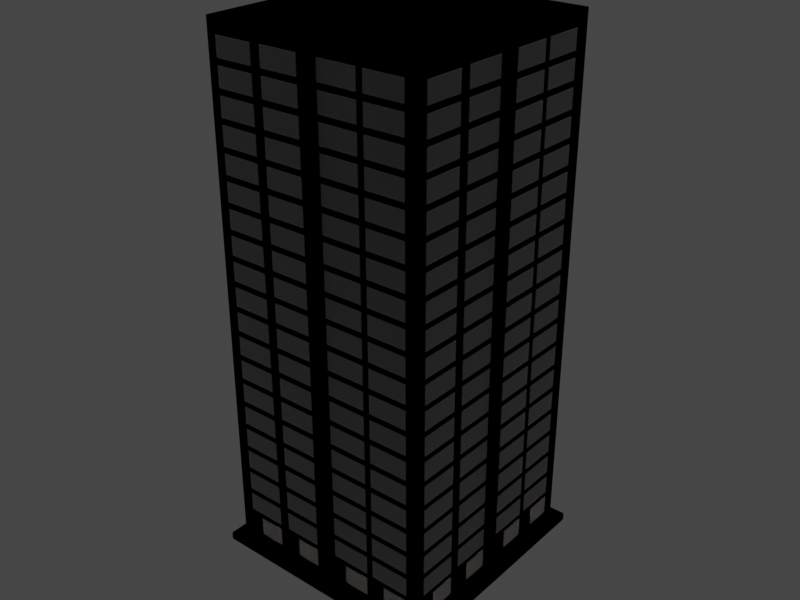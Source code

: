 # Source: building-tall.blend  (saved by Blender 3.6.13; exported with 4.5.12 LTS)
import bpy
from mathutils import Matrix  # noqa: F401  (used for matrix-valued properties, if any)

bpy.ops.wm.read_factory_settings(use_empty=True)
scene = bpy.context.scene
scene.name = 'Scene'

# ---- collections
col_collection = bpy.data.collections.new('Collection'); scene.collection.children.link(col_collection)

# ---- materials (node trees are filled in below, after node groups)
mat_building_001 = bpy.data.materials.new('Building.001')
mat_building_001.alpha_threshold = 0.0
mat_building_001.use_transparent_shadow = False
mat_building_001.roughness = 0.5
mat_building_001.line_color = (0.0, 0.0, 0.0, 1.0)
mat_material = bpy.data.materials.new('Material')
mat_material.use_transparent_shadow = False
mat_window = bpy.data.materials.new('Window')
mat_window.use_transparent_shadow = False
mat_outline = bpy.data.materials.new('Outline')
mat_outline.use_backface_culling = True

# ---- material node trees
mat_building_001.use_nodes = True; mat_building_001.node_tree.nodes.clear()
_N = mat_building_001.node_tree.nodes; _L = mat_building_001.node_tree.links
n0 = _N.new('ShaderNodeOutputMaterial'); n0.name = 'Material Output'; n0.location = (300, 300)
n1 = _N.new('ShaderNodeBsdfPrincipled'); n1.name = 'Principled BSDF'; n1.location = (10, 300)
n1.distribution = 'GGX'
n1.subsurface_method = 'RANDOM_WALK_SKIN'
n1.inputs[0].default_value = (1.0, 0.7776, 0.5582, 1.0)
n1.inputs[3].default_value = 1.45
n1.inputs[27].default_value = (0.0, 0.0, 0.0, 1.0)
n1.inputs[28].default_value = 1.0
_L.new(n1.outputs[0], n0.inputs[0])
n0.is_active_output = True
mat_material.use_nodes = True; mat_material.node_tree.nodes.clear()
_N = mat_material.node_tree.nodes; _L = mat_material.node_tree.links
n0 = _N.new('ShaderNodeBsdfPrincipled'); n0.name = 'Principled BSDF'; n0.location = (10, 300)
n0.distribution = 'GGX'
n0.subsurface_method = 'RANDOM_WALK_SKIN'
n0.inputs[3].default_value = 1.45
n0.inputs[27].default_value = (0.0, 0.0, 0.0, 1.0)
n0.inputs[28].default_value = 1.0
n1 = _N.new('ShaderNodeOutputMaterial'); n1.name = 'Material Output'; n1.location = (300, 300)
_L.new(n0.outputs[0], n1.inputs[0])
n1.is_active_output = True
mat_window.use_nodes = True; mat_window.node_tree.nodes.clear()
_N = mat_window.node_tree.nodes; _L = mat_window.node_tree.links
n0 = _N.new('ShaderNodeBsdfPrincipled'); n0.name = 'Principled BSDF'; n0.location = (10, 300)
n0.distribution = 'GGX'
n0.subsurface_method = 'RANDOM_WALK_SKIN'
n0.inputs[0].default_value = (0.5972, 0.4961, 0.4469, 1.0)
n0.inputs[2].default_value = 1.0
n0.inputs[3].default_value = 1.45
n0.inputs[18].default_value = 1.0
n0.inputs[27].default_value = (0.0, 0.0, 0.0, 1.0)
n0.inputs[28].default_value = 1.0
n1 = _N.new('ShaderNodeOutputMaterial'); n1.name = 'Material Output'; n1.location = (300, 300)
_L.new(n0.outputs[0], n1.inputs[0])
n1.is_active_output = True
mat_outline.use_nodes = True; mat_outline.node_tree.nodes.clear()
_N = mat_outline.node_tree.nodes; _L = mat_outline.node_tree.links
n0 = _N.new('ShaderNodeOutputMaterial'); n0.name = 'Material Output'; n0.location = (300, 300)
n0.target = 'CYCLES'
n1 = _N.new('ShaderNodeEmission'); n1.name = 'Emission'; n1.location = (10, 300)
n1.inputs[0].default_value = (0.0, 0.0, 0.0, 1.0)
n2 = _N.new('ShaderNodeOutputMaterial'); n2.name = 'Material Output.001'; n2.location = (0, 0)
n2.target = 'EEVEE'
n3 = _N.new('ShaderNodeMixShader'); n3.name = 'Mix Shader'; n3.location = (0, 0)
n3.label = 'Disable Shadow'
n3.hide = True
n4 = _N.new('ShaderNodeLightPath'); n4.name = 'Light Path'; n4.location = (0, 0)
n4.hide = True
n5 = _N.new('ShaderNodeBsdfTransparent'); n5.name = 'Transparent BSDF'; n5.location = (0, 0)
n5.hide = True
_L.new(n1.outputs[0], n0.inputs[0])
_L.new(n1.outputs[0], n3.inputs[1])
_L.new(n3.outputs[0], n2.inputs[0])
_L.new(n4.outputs[1], n3.inputs[0])
_L.new(n5.outputs[0], n3.inputs[2])
n0.is_active_output = True

# ---- world
world_world = bpy.data.worlds.new('World'); scene.world = world_world
world_world.use_nodes = True; world_world.node_tree.nodes.clear()
_N = world_world.node_tree.nodes; _L = world_world.node_tree.links
n0 = _N.new('ShaderNodeOutputWorld'); n0.name = 'World Output'; n0.location = (300, 300)
n1 = _N.new('ShaderNodeBackground'); n1.name = 'Background'; n1.location = (10, 300)
n1.inputs[0].default_value = (0.05088, 0.05088, 0.05088, 1.0)
_L.new(n1.outputs[0], n0.inputs[0])
n0.is_active_output = True
world_world.color = (0.05088, 0.05088, 0.05088)
world_world.use_sun_shadow = False
world_world.sun_shadow_jitter_overblur = 0.0

# ---- meshes
me_cube = bpy.data.meshes.new('Cube')
me_cube.from_pydata([(0.9397, 0.9397, 1.0), (1.0, 1.0, -1.0), (0.9397, -0.9397, 1.0), (1.0, -1.0, -1.0), (-0.9397, 0.9397, 1.0), (-1.0, 1.0, -1.0), (-0.9397, -0.9397, 1.0), (-1.0, -1.0, -1.0), (1.092, 1.092, -1.0), (1.092, -1.092, -1.0), (-1.092, 1.092, -1.0), (-1.092, -1.092, -1.0), (1.092, 1.092, -1.026), (1.092, -1.092, -1.026), (-1.092, 1.092, -1.026), (-1.092, -1.092, -1.026), (-0.03192, 1.0, -1.0), (-0.03192, -0.9397, 1.0), (-0.03192, -1.0, -1.0), (-0.03192, 0.9397, 1.0), (-0.03484, 1.092, -1.0), (-0.03484, -1.092, -1.0), (-0.03484, 1.092, -1.026), (-0.03484, -1.092, -1.026), (0.05143, -1.0, -1.0), (0.05143, 0.9397, 1.0), (0.05615, -1.092, -1.0), (0.05615, -1.092, -1.026), (0.05143, 1.0, -1.0), (0.05143, -0.9397, 1.0), (0.05615, 1.092, -1.0), (0.05615, 1.092, -1.026), (0.05143, -1.053, 1.0), (-0.03192, -1.053, 1.0), (-0.03192, -1.053, -1.0), (0.05143, -1.053, -1.0), (-0.03192, -1.0, 1.0), (-1.0, -1.0, 1.0), (1.0, 1.0, 1.0), (1.0, -1.0, 1.0), (-1.0, 1.0, 1.0), (0.05143, 1.0, 1.0), (0.05143, -1.0, 1.0), (-0.03192, 1.0, 1.0), (-0.03192, 0.9397, 0.9775), (-0.03192, -0.9397, 0.9775), (0.05143, 0.9397, 0.9775), (0.05143, -0.9397, 0.9775), (-0.9397, -0.9397, 0.9775), (0.9397, 0.9397, 0.9775), (0.9397, -0.9397, 0.9775), (-0.9397, 0.9397, 0.9775), (-1.0, -0.05473, -1.0), (1.0, -0.05473, 1.0), (-1.0, -0.05473, 1.0), (1.0, -0.05473, -1.0), (-1.092, -0.05974, -1.0), (1.092, -0.05974, -1.0), (-1.092, -0.05974, -1.026), (1.092, -0.05974, -1.026), (0.9397, -0.05142, 1.0), (-0.9397, -0.05142, 1.0), (-0.03192, -0.05142, 0.9775), (0.05143, -0.05142, 0.9775), (0.9397, -0.05142, 0.9775), (-0.9397, -0.05142, 0.9775), (-1.0, 0.01225, 1.0), (1.0, 0.01225, -1.0), (1.092, 0.01337, -1.0), (1.092, 0.01337, -1.026), (-0.9397, 0.01151, 1.0), (-0.9397, 0.01151, 0.9775), (-1.0, 0.01225, -1.0), (1.0, 0.01225, 1.0), (-1.092, 0.01337, -1.0), (-1.092, 0.01337, -1.026), (0.9397, 0.01151, 1.0), (-0.03192, 0.01151, 0.9775), (0.05143, 0.01151, 0.9775), (0.9397, 0.01151, 0.9775), (1.05, 0.01225, 1.0), (1.05, -0.05473, 1.0), (1.05, -0.05473, -1.0), (1.05, 0.01225, -1.0), (0.9045, -1.001, -0.8794), (0.9045, -1.001, -0.9519), (0.5468, -1.001, -0.8794), (0.5468, -1.001, -0.9519), (0.666, -1.001, -0.8794), (0.666, -1.001, -0.9519), (0.7853, -1.001, -0.8794), (0.7853, -1.001, -0.9519), (0.7853, -1.001, -0.8794), (0.7853, -1.001, -0.9519), (0.9034, -1.001, -0.7846), (0.9034, -1.001, -0.8571), (0.5457, -1.001, -0.7846), (0.5457, -1.001, -0.8571), (0.6649, -1.001, -0.7846), (0.6649, -1.001, -0.8571), (0.7842, -1.001, -0.7846), (0.7842, -1.001, -0.8571), (0.9018, -1.001, -0.6883), (0.9018, -1.001, -0.7607), (0.5441, -1.001, -0.6883), (0.5441, -1.001, -0.7607), (0.6633, -1.001, -0.6883), (0.6633, -1.001, -0.7607), (0.7826, -1.001, -0.6883), (0.7826, -1.001, -0.7607), (0.9003, -1.001, -0.5919), (0.9003, -1.001, -0.6644), (0.5425, -1.001, -0.5919), (0.5425, -1.001, -0.6644), (0.6618, -1.001, -0.5919), (0.6618, -1.001, -0.6644), (0.781, -1.001, -0.5919), (0.781, -1.001, -0.6644), (0.8987, -1.001, -0.4956), (0.8987, -1.001, -0.568), (0.541, -1.001, -0.4956), (0.541, -1.001, -0.568), (0.6602, -1.001, -0.4956), (0.6602, -1.001, -0.568), (0.7794, -1.001, -0.4956), (0.7794, -1.001, -0.568), (0.8971, -1.001, -0.3992), (0.8971, -1.001, -0.4717), (0.5394, -1.001, -0.3992), (0.5394, -1.001, -0.4717), (0.6586, -1.001, -0.3992), (0.6586, -1.001, -0.4717), (0.7778, -1.001, -0.3992), (0.7778, -1.001, -0.4717), (0.8955, -1.001, -0.3029), (0.8955, -1.001, -0.3753), (0.5378, -1.001, -0.3029), (0.5378, -1.001, -0.3753), (0.657, -1.001, -0.3029), (0.657, -1.001, -0.3753), (0.7763, -1.001, -0.3029), (0.7763, -1.001, -0.3753), (0.8939, -1.001, -0.2065), (0.8939, -1.001, -0.279), (0.5362, -1.001, -0.2065), (0.5362, -1.001, -0.279), (0.6554, -1.001, -0.2065), (0.6554, -1.001, -0.279), (0.7747, -1.001, -0.2065), (0.7747, -1.001, -0.279), (0.8923, -1.001, -0.1102), (0.8923, -1.001, -0.1826), (0.5346, -1.001, -0.1102), (0.5346, -1.001, -0.1826), (0.6538, -1.001, -0.1102), (0.6538, -1.001, -0.1826), (0.7731, -1.001, -0.1102), (0.7731, -1.001, -0.1826), (0.8907, -1.001, -0.01381), (0.8907, -1.001, -0.08627), (0.533, -1.001, -0.01381), (0.533, -1.001, -0.08627), (0.6523, -1.001, -0.01381), (0.6523, -1.001, -0.08627), (0.7715, -1.001, -0.01381), (0.7715, -1.001, -0.08627), (0.8892, -1.001, 0.08254), (0.8892, -1.001, 0.01008), (0.5315, -1.001, 0.08254), (0.5315, -1.001, 0.01008), (0.6507, -1.001, 0.08254), (0.6507, -1.001, 0.01008), (0.7699, -1.001, 0.08254), (0.7699, -1.001, 0.01008), (0.8876, -1.001, 0.1789), (0.8876, -1.001, 0.1064), (0.5299, -1.001, 0.1789), (0.5299, -1.001, 0.1064), (0.6491, -1.001, 0.1789), (0.6491, -1.001, 0.1064), (0.7683, -1.001, 0.1789), (0.7683, -1.001, 0.1064), (0.886, -1.001, 0.2752), (0.886, -1.001, 0.2028), (0.5283, -1.001, 0.2752), (0.5283, -1.001, 0.2028), (0.6475, -1.001, 0.2752), (0.6475, -1.001, 0.2028), (0.7667, -1.001, 0.2752), (0.7667, -1.001, 0.2028), (0.8844, -1.001, 0.3716), (0.8844, -1.001, 0.2991), (0.5267, -1.001, 0.3716), (0.5267, -1.001, 0.2991), (0.6459, -1.001, 0.3716), (0.6459, -1.001, 0.2991), (0.7652, -1.001, 0.3716), (0.7652, -1.001, 0.2991), (0.8828, -1.001, 0.4679), (0.8828, -1.001, 0.3955), (0.5251, -1.001, 0.4679), (0.5251, -1.001, 0.3955), (0.6443, -1.001, 0.4679), (0.6443, -1.001, 0.3955), (0.7636, -1.001, 0.4679), (0.7636, -1.001, 0.3955), (0.8812, -1.001, 0.5643), (0.8812, -1.001, 0.4918), (0.5235, -1.001, 0.5643), (0.5235, -1.001, 0.4918), (0.6427, -1.001, 0.5643), (0.6427, -1.001, 0.4918), (0.762, -1.001, 0.5643), (0.762, -1.001, 0.4918), (0.8797, -1.001, 0.6606), (0.8797, -1.001, 0.5882), (0.5219, -1.001, 0.6606), (0.5219, -1.001, 0.5882), (0.6412, -1.001, 0.6606), (0.6412, -1.001, 0.5882), (0.7604, -1.001, 0.6606), (0.7604, -1.001, 0.5882), (0.8781, -1.001, 0.757), (0.8781, -1.001, 0.6845), (0.5204, -1.001, 0.757), (0.5204, -1.001, 0.6845), (0.6396, -1.001, 0.757), (0.6396, -1.001, 0.6845), (0.7588, -1.001, 0.757), (0.7588, -1.001, 0.6845), (0.8765, -1.001, 0.8533), (0.8765, -1.001, 0.7809), (0.5188, -1.001, 0.8533), (0.5188, -1.001, 0.7809), (0.638, -1.001, 0.8533), (0.638, -1.001, 0.7809), (0.7572, -1.001, 0.8533), (0.7572, -1.001, 0.7809), (0.8749, -1.001, 0.9497), (0.8749, -1.001, 0.8772), (0.5172, -1.001, 0.9497), (0.5172, -1.001, 0.8772), (0.6364, -1.001, 0.9497), (0.6364, -1.001, 0.8772), (0.7557, -1.001, 0.9497), (0.7557, -1.001, 0.8772), (0.9045, -1.001, -0.8794), (0.9045, -1.001, -0.9519), (0.5468, -1.001, -0.8794), (0.5468, -1.001, -0.9519), (0.666, -1.001, -0.8794), (0.666, -1.001, -0.9519), (0.7853, -1.001, -0.8794), (0.7853, -1.001, -0.9519), (0.4839, -1.001, -0.8794), (0.4839, -1.001, -0.9519), (0.1262, -1.001, -0.8794), (0.1262, -1.001, -0.9519), (0.2454, -1.001, -0.8794), (0.2454, -1.001, -0.9519), (0.3646, -1.001, -0.8794), (0.3646, -1.001, -0.9519), (0.3646, -1.001, -0.8794), (0.3646, -1.001, -0.9519), (0.4828, -1.001, -0.7846), (0.4828, -1.001, -0.8571), (0.1251, -1.001, -0.7846), (0.1251, -1.001, -0.8571), (0.2443, -1.001, -0.7846), (0.2443, -1.001, -0.8571), (0.3635, -1.001, -0.7846), (0.3635, -1.001, -0.8571), (0.4812, -1.001, -0.6883), (0.4812, -1.001, -0.7607), (0.1235, -1.001, -0.6883), (0.1235, -1.001, -0.7607), (0.2427, -1.001, -0.6883), (0.2427, -1.001, -0.7607), (0.362, -1.001, -0.6883), (0.362, -1.001, -0.7607), (0.4796, -1.001, -0.5919), (0.4796, -1.001, -0.6644), (0.1219, -1.001, -0.5919), (0.1219, -1.001, -0.6644), (0.2411, -1.001, -0.5919), (0.2411, -1.001, -0.6644), (0.3604, -1.001, -0.5919), (0.3604, -1.001, -0.6644), (0.478, -1.001, -0.4956), (0.478, -1.001, -0.568), (0.1203, -1.001, -0.4956), (0.1203, -1.001, -0.568), (0.2395, -1.001, -0.4956), (0.2395, -1.001, -0.568), (0.3588, -1.001, -0.4956), (0.3588, -1.001, -0.568), (0.4765, -1.001, -0.3992), (0.4765, -1.001, -0.4717), (0.1187, -1.001, -0.3992), (0.1187, -1.001, -0.4717), (0.238, -1.001, -0.3992), (0.238, -1.001, -0.4717), (0.3572, -1.001, -0.3992), (0.3572, -1.001, -0.4717), (0.4749, -1.001, -0.3029), (0.4749, -1.001, -0.3753), (0.1172, -1.001, -0.3029), (0.1172, -1.001, -0.3753), (0.2364, -1.001, -0.3029), (0.2364, -1.001, -0.3753), (0.3556, -1.001, -0.3029), (0.3556, -1.001, -0.3753), (0.4733, -1.001, -0.2065), (0.4733, -1.001, -0.279), (0.1156, -1.001, -0.2065), (0.1156, -1.001, -0.279), (0.2348, -1.001, -0.2065), (0.2348, -1.001, -0.279), (0.354, -1.001, -0.2065), (0.354, -1.001, -0.279), (0.4717, -1.001, -0.1102), (0.4717, -1.001, -0.1826), (0.114, -1.001, -0.1102), (0.114, -1.001, -0.1826), (0.2332, -1.001, -0.1102), (0.2332, -1.001, -0.1826), (0.3524, -1.001, -0.1102), (0.3524, -1.001, -0.1826), (0.4701, -1.001, -0.01381), (0.4701, -1.001, -0.08627), (0.1124, -1.001, -0.01381), (0.1124, -1.001, -0.08627), (0.2316, -1.001, -0.01381), (0.2316, -1.001, -0.08627), (0.3509, -1.001, -0.01381), (0.3509, -1.001, -0.08627), (0.4685, -1.001, 0.08254), (0.4685, -1.001, 0.01008), (0.1108, -1.001, 0.08254), (0.1108, -1.001, 0.01008), (0.23, -1.001, 0.08254), (0.23, -1.001, 0.01008), (0.3493, -1.001, 0.08254), (0.3493, -1.001, 0.01008), (0.4669, -1.001, 0.1789), (0.4669, -1.001, 0.1064), (0.1092, -1.001, 0.1789), (0.1092, -1.001, 0.1064), (0.2284, -1.001, 0.1789), (0.2284, -1.001, 0.1064), (0.3477, -1.001, 0.1789), (0.3477, -1.001, 0.1064), (0.4654, -1.001, 0.2752), (0.4654, -1.001, 0.2028), (0.1076, -1.001, 0.2752), (0.1076, -1.001, 0.2028), (0.2269, -1.001, 0.2752), (0.2269, -1.001, 0.2028), (0.3461, -1.001, 0.2752), (0.3461, -1.001, 0.2028), (0.4638, -1.001, 0.3716), (0.4638, -1.001, 0.2991), (0.1061, -1.001, 0.3716), (0.1061, -1.001, 0.2991), (0.2253, -1.001, 0.3716), (0.2253, -1.001, 0.2991), (0.3445, -1.001, 0.3716), (0.3445, -1.001, 0.2991), (0.4622, -1.001, 0.4679), (0.4622, -1.001, 0.3955), (0.1045, -1.001, 0.4679), (0.1045, -1.001, 0.3955), (0.2237, -1.001, 0.4679), (0.2237, -1.001, 0.3955), (0.3429, -1.001, 0.4679), (0.3429, -1.001, 0.3955), (0.4606, -1.001, 0.5643), (0.4606, -1.001, 0.4918), (0.1029, -1.001, 0.5643), (0.1029, -1.001, 0.4918), (0.2221, -1.001, 0.5643), (0.2221, -1.001, 0.4918), (0.3414, -1.001, 0.5643), (0.3414, -1.001, 0.4918), (0.459, -1.001, 0.6606), (0.459, -1.001, 0.5882), (0.1013, -1.001, 0.6606), (0.1013, -1.001, 0.5882), (0.2205, -1.001, 0.6606), (0.2205, -1.001, 0.5882), (0.3398, -1.001, 0.6606), (0.3398, -1.001, 0.5882), (0.4574, -1.001, 0.757), (0.4574, -1.001, 0.6845), (0.09972, -1.001, 0.757), (0.09972, -1.001, 0.6845), (0.2189, -1.001, 0.757), (0.2189, -1.001, 0.6845), (0.3382, -1.001, 0.757), (0.3382, -1.001, 0.6845), (0.4559, -1.001, 0.8533), (0.4559, -1.001, 0.7809), (0.09814, -1.001, 0.8533), (0.09814, -1.001, 0.7809), (0.2174, -1.001, 0.8533), (0.2174, -1.001, 0.7809), (0.3366, -1.001, 0.8533), (0.3366, -1.001, 0.7809), (0.4543, -1.001, 0.9497), (0.4543, -1.001, 0.8772), (0.09656, -1.001, 0.9497), (0.09656, -1.001, 0.8772), (0.2158, -1.001, 0.9497), (0.2158, -1.001, 0.8772), (0.335, -1.001, 0.9497), (0.335, -1.001, 0.8772), (0.4839, -1.001, -0.8794), (0.4839, -1.001, -0.9519), (0.1262, -1.001, -0.8794), (0.1262, -1.001, -0.9519), (0.2454, -1.001, -0.8794), (0.2454, -1.001, -0.9519), (0.3646, -1.001, -0.8794), (0.3646, -1.001, -0.9519), (-0.06819, -1.001, -0.8794), (-0.06819, -1.001, -0.9519), (-0.4259, -1.001, -0.8794), (-0.4259, -1.001, -0.9519), (-0.3067, -1.001, -0.8794), (-0.3067, -1.001, -0.9519), (-0.1874, -1.001, -0.8794), (-0.1874, -1.001, -0.9519), (-0.1874, -1.001, -0.8794), (-0.1874, -1.001, -0.9519), (-0.06929, -1.001, -0.7846), (-0.06929, -1.001, -0.8571), (-0.427, -1.001, -0.7846), (-0.427, -1.001, -0.8571), (-0.3078, -1.001, -0.7846), (-0.3078, -1.001, -0.8571), (-0.1885, -1.001, -0.7846), (-0.1885, -1.001, -0.8571), (-0.07088, -1.001, -0.6883), (-0.07088, -1.001, -0.7607), (-0.4286, -1.001, -0.6883), (-0.4286, -1.001, -0.7607), (-0.3094, -1.001, -0.6883), (-0.3094, -1.001, -0.7607), (-0.1901, -1.001, -0.6883), (-0.1901, -1.001, -0.7607), (-0.07246, -1.001, -0.5919), (-0.07246, -1.001, -0.6644), (-0.4302, -1.001, -0.5919), (-0.4302, -1.001, -0.6644), (-0.311, -1.001, -0.5919), (-0.311, -1.001, -0.6644), (-0.1917, -1.001, -0.5919), (-0.1917, -1.001, -0.6644), (-0.07405, -1.001, -0.4956), (-0.07405, -1.001, -0.568), (-0.4318, -1.001, -0.4956), (-0.4318, -1.001, -0.568), (-0.3125, -1.001, -0.4956), (-0.3125, -1.001, -0.568), (-0.1933, -1.001, -0.4956), (-0.1933, -1.001, -0.568), (-0.07563, -1.001, -0.3992), (-0.07563, -1.001, -0.4717), (-0.4333, -1.001, -0.3992), (-0.4333, -1.001, -0.4717), (-0.3141, -1.001, -0.3992), (-0.3141, -1.001, -0.4717), (-0.1949, -1.001, -0.3992), (-0.1949, -1.001, -0.4717), (-0.07722, -1.001, -0.3029), (-0.07722, -1.001, -0.3753), (-0.4349, -1.001, -0.3029), (-0.4349, -1.001, -0.3753), (-0.3157, -1.001, -0.3029), (-0.3157, -1.001, -0.3753), (-0.1965, -1.001, -0.3029), (-0.1965, -1.001, -0.3753), (-0.0788, -1.001, -0.2065), (-0.0788, -1.001, -0.279), (-0.4365, -1.001, -0.2065), (-0.4365, -1.001, -0.279), (-0.3173, -1.001, -0.2065), (-0.3173, -1.001, -0.279), (-0.1981, -1.001, -0.2065), (-0.1981, -1.001, -0.279), (-0.08039, -1.001, -0.1102), (-0.08039, -1.001, -0.1826), (-0.4381, -1.001, -0.1102), (-0.4381, -1.001, -0.1826), (-0.3189, -1.001, -0.1102), (-0.3189, -1.001, -0.1826), (-0.1996, -1.001, -0.1102), (-0.1996, -1.001, -0.1826), (-0.08197, -1.001, -0.01381), (-0.08197, -1.001, -0.08627), (-0.4397, -1.001, -0.01381), (-0.4397, -1.001, -0.08627), (-0.3205, -1.001, -0.01381), (-0.3205, -1.001, -0.08627), (-0.2012, -1.001, -0.01381), (-0.2012, -1.001, -0.08627), (-0.08356, -1.001, 0.08254), (-0.08356, -1.001, 0.01008), (-0.4413, -1.001, 0.08254), (-0.4413, -1.001, 0.01008), (-0.3221, -1.001, 0.08254), (-0.3221, -1.001, 0.01008), (-0.2028, -1.001, 0.08254), (-0.2028, -1.001, 0.01008), (-0.08514, -1.001, 0.1789), (-0.08514, -1.001, 0.1064), (-0.4429, -1.001, 0.1789), (-0.4429, -1.001, 0.1064), (-0.3236, -1.001, 0.1789), (-0.3236, -1.001, 0.1064), (-0.2044, -1.001, 0.1789), (-0.2044, -1.001, 0.1064), (-0.08673, -1.001, 0.2752), (-0.08672, -1.001, 0.2028), (-0.4444, -1.001, 0.2752), (-0.4444, -1.001, 0.2028), (-0.3252, -1.001, 0.2752), (-0.3252, -1.001, 0.2028), (-0.206, -1.001, 0.2752), (-0.206, -1.001, 0.2028), (-0.08831, -1.001, 0.3716), (-0.08831, -1.001, 0.2991), (-0.446, -1.001, 0.3716), (-0.446, -1.001, 0.2991), (-0.3268, -1.001, 0.3716), (-0.3268, -1.001, 0.2991), (-0.2076, -1.001, 0.3716), (-0.2076, -1.001, 0.2991), (-0.08989, -1.001, 0.4679), (-0.08989, -1.001, 0.3955), (-0.4476, -1.001, 0.4679), (-0.4476, -1.001, 0.3955), (-0.3284, -1.001, 0.4679), (-0.3284, -1.001, 0.3955), (-0.2091, -1.001, 0.4679), (-0.2091, -1.001, 0.3955), (-0.09148, -1.001, 0.5643), (-0.09148, -1.001, 0.4918), (-0.4492, -1.001, 0.5643), (-0.4492, -1.001, 0.4918), (-0.33, -1.001, 0.5643), (-0.33, -1.001, 0.4918), (-0.2107, -1.001, 0.5643), (-0.2107, -1.001, 0.4918), (-0.09306, -1.001, 0.6606), (-0.09306, -1.001, 0.5882), (-0.4508, -1.001, 0.6606), (-0.4508, -1.001, 0.5882), (-0.3316, -1.001, 0.6606), (-0.3316, -1.001, 0.5882), (-0.2123, -1.001, 0.6606), (-0.2123, -1.001, 0.5882), (-0.09465, -1.001, 0.757), (-0.09465, -1.001, 0.6845), (-0.4524, -1.001, 0.757), (-0.4524, -1.001, 0.6845), (-0.3331, -1.001, 0.757), (-0.3331, -1.001, 0.6845), (-0.2139, -1.001, 0.757), (-0.2139, -1.001, 0.6845), (-0.09623, -1.001, 0.8533), (-0.09623, -1.001, 0.7809), (-0.4539, -1.001, 0.8533), (-0.4539, -1.001, 0.7809), (-0.3347, -1.001, 0.8533), (-0.3347, -1.001, 0.7809), (-0.2155, -1.001, 0.8533), (-0.2155, -1.001, 0.7809), (-0.09782, -1.001, 0.9497), (-0.09782, -1.001, 0.8772), (-0.4555, -1.001, 0.9497), (-0.4555, -1.001, 0.8772), (-0.3363, -1.001, 0.9497), (-0.3363, -1.001, 0.8772), (-0.2171, -1.001, 0.9497), (-0.2171, -1.001, 0.8772), (-0.06819, -1.001, -0.8794), (-0.06819, -1.001, -0.9519), (-0.4259, -1.001, -0.8794), (-0.4259, -1.001, -0.9519), (-0.3067, -1.001, -0.8794), (-0.3067, -1.001, -0.9519), (-0.1874, -1.001, -0.8794), (-0.1874, -1.001, -0.9519), (-0.525, -1.001, -0.8808), (-0.525, -1.001, -0.9532), (-0.8827, -1.001, -0.8808), (-0.8827, -1.001, -0.9532), (-0.7635, -1.001, -0.8808), (-0.7635, -1.001, -0.9532), (-0.6442, -1.001, -0.8808), (-0.6442, -1.001, -0.9532), (-0.6442, -1.001, -0.8808), (-0.6442, -1.001, -0.9532), (-0.5261, -1.001, -0.786), (-0.5261, -1.001, -0.8585), (-0.8838, -1.001, -0.786), (-0.8838, -1.001, -0.8585), (-0.7646, -1.001, -0.786), (-0.7646, -1.001, -0.8585), (-0.6453, -1.001, -0.786), (-0.6453, -1.001, -0.8585), (-0.5277, -1.001, -0.6896), (-0.5277, -1.001, -0.7621), (-0.8854, -1.001, -0.6896), (-0.8854, -1.001, -0.7621), (-0.7662, -1.001, -0.6896), (-0.7662, -1.001, -0.7621), (-0.6469, -1.001, -0.6896), (-0.6469, -1.001, -0.7621), (-0.5292, -1.001, -0.5933), (-0.5292, -1.001, -0.6658), (-0.887, -1.001, -0.5933), (-0.887, -1.001, -0.6658), (-0.7677, -1.001, -0.5933), (-0.7677, -1.001, -0.6658), (-0.6485, -1.001, -0.5933), (-0.6485, -1.001, -0.6658), (-0.5308, -1.001, -0.4969), (-0.5308, -1.001, -0.5694), (-0.8885, -1.001, -0.4969), (-0.8885, -1.001, -0.5694), (-0.7693, -1.001, -0.4969), (-0.7693, -1.001, -0.5694), (-0.6501, -1.001, -0.4969), (-0.6501, -1.001, -0.5694), (-0.5324, -1.001, -0.4006), (-0.5324, -1.001, -0.4731), (-0.8901, -1.001, -0.4006), (-0.8901, -1.001, -0.4731), (-0.7709, -1.001, -0.4006), (-0.7709, -1.001, -0.4731), (-0.6517, -1.001, -0.4006), (-0.6517, -1.001, -0.4731), (-0.534, -1.001, -0.3042), (-0.534, -1.001, -0.3767), (-0.8917, -1.001, -0.3042), (-0.8917, -1.001, -0.3767), (-0.7725, -1.001, -0.3042), (-0.7725, -1.001, -0.3767), (-0.6532, -1.001, -0.3042), (-0.6532, -1.001, -0.3767), (-0.5356, -1.001, -0.2079), (-0.5356, -1.001, -0.2804), (-0.8933, -1.001, -0.2079), (-0.8933, -1.001, -0.2804), (-0.7741, -1.001, -0.2079), (-0.7741, -1.001, -0.2804), (-0.6548, -1.001, -0.2079), (-0.6548, -1.001, -0.2804), (-0.5372, -1.001, -0.1115), (-0.5372, -1.001, -0.184), (-0.8949, -1.001, -0.1115), (-0.8949, -1.001, -0.184), (-0.7757, -1.001, -0.1115), (-0.7757, -1.001, -0.184), (-0.6564, -1.001, -0.1115), (-0.6564, -1.001, -0.184), (-0.5388, -1.001, -0.0152), (-0.5388, -1.001, -0.08766), (-0.8965, -1.001, -0.0152), (-0.8965, -1.001, -0.08766), (-0.7773, -1.001, -0.0152), (-0.7773, -1.001, -0.08766), (-0.658, -1.001, -0.0152), (-0.658, -1.001, -0.08766), (-0.5403, -1.001, 0.08115), (-0.5403, -1.001, 0.008691), (-0.898, -1.001, 0.08115), (-0.898, -1.001, 0.008691), (-0.7788, -1.001, 0.08115), (-0.7788, -1.001, 0.008691), (-0.6596, -1.001, 0.08115), (-0.6596, -1.001, 0.008691), (-0.5419, -1.001, 0.1775), (-0.5419, -1.001, 0.105), (-0.8996, -1.001, 0.1775), (-0.8996, -1.001, 0.105), (-0.7804, -1.001, 0.1775), (-0.7804, -1.001, 0.105), (-0.6612, -1.001, 0.1775), (-0.6612, -1.001, 0.105), (-0.5435, -1.001, 0.2739), (-0.5435, -1.001, 0.2014), (-0.9012, -1.001, 0.2739), (-0.9012, -1.001, 0.2014), (-0.782, -1.001, 0.2739), (-0.782, -1.001, 0.2014), (-0.6628, -1.001, 0.2739), (-0.6628, -1.001, 0.2014), (-0.5451, -1.001, 0.3702), (-0.5451, -1.001, 0.2977), (-0.9028, -1.001, 0.3702), (-0.9028, -1.001, 0.2977), (-0.7836, -1.001, 0.3702), (-0.7836, -1.001, 0.2977), (-0.6643, -1.001, 0.3702), (-0.6643, -1.001, 0.2977), (-0.5467, -1.001, 0.4666), (-0.5467, -1.001, 0.3941), (-0.9044, -1.001, 0.4666), (-0.9044, -1.001, 0.3941), (-0.7852, -1.001, 0.4666), (-0.7852, -1.001, 0.3941), (-0.6659, -1.001, 0.4666), (-0.6659, -1.001, 0.3941), (-0.5483, -1.001, 0.5629), (-0.5483, -1.001, 0.4904), (-0.906, -1.001, 0.5629), (-0.906, -1.001, 0.4904), (-0.7868, -1.001, 0.5629), (-0.7868, -1.001, 0.4904), (-0.6675, -1.001, 0.5629), (-0.6675, -1.001, 0.4904), (-0.5498, -1.001, 0.6593), (-0.5498, -1.001, 0.5868), (-0.9076, -1.001, 0.6593), (-0.9076, -1.001, 0.5868), (-0.7883, -1.001, 0.6593), (-0.7883, -1.001, 0.5868), (-0.6691, -1.001, 0.6593), (-0.6691, -1.001, 0.5868), (-0.5514, -1.001, 0.7556), (-0.5514, -1.001, 0.6831), (-0.9091, -1.001, 0.7556), (-0.9091, -1.001, 0.6831), (-0.7899, -1.001, 0.7556), (-0.7899, -1.001, 0.6831), (-0.6707, -1.001, 0.7556), (-0.6707, -1.001, 0.6831), (-0.553, -1.001, 0.852), (-0.553, -1.001, 0.7795), (-0.9107, -1.001, 0.852), (-0.9107, -1.001, 0.7795), (-0.7915, -1.001, 0.852), (-0.7915, -1.001, 0.7795), (-0.6723, -1.001, 0.852), (-0.6723, -1.001, 0.7795), (-0.5546, -1.001, 0.9483), (-0.5546, -1.001, 0.8758), (-0.9123, -1.001, 0.9483), (-0.9123, -1.001, 0.8758), (-0.7931, -1.001, 0.9483), (-0.7931, -1.001, 0.8758), (-0.6739, -1.001, 0.9483), (-0.6739, -1.001, 0.8758), (-0.525, -1.001, -0.8808), (-0.525, -1.001, -0.9532), (-0.8827, -1.001, -0.8808), (-0.8827, -1.001, -0.9532), (-0.7635, -1.001, -0.8808), (-0.7635, -1.001, -0.9532), (-0.6442, -1.001, -0.8808), (-0.6442, -1.001, -0.9532), (1.002, 0.8823, -0.8796), (1.002, 0.8823, -0.9521), (1.002, 0.5246, -0.8796), (1.002, 0.5246, -0.9521), (1.002, 0.6438, -0.8796), (1.002, 0.6438, -0.9521), (1.002, 0.763, -0.8796), (1.002, 0.763, -0.9521), (1.002, 0.763, -0.8796), (1.002, 0.763, -0.9521), (1.002, 0.8812, -0.7848), (1.002, 0.8812, -0.8573), (1.002, 0.5235, -0.7848), (1.002, 0.5235, -0.8573), (1.002, 0.6427, -0.7848), (1.002, 0.6427, -0.8573), (1.002, 0.7619, -0.7848), (1.002, 0.7619, -0.8573), (1.002, 0.8796, -0.6885), (1.002, 0.8796, -0.7609), (1.002, 0.5219, -0.6885), (1.002, 0.5219, -0.7609), (1.002, 0.6411, -0.6885), (1.002, 0.6411, -0.7609), (1.002, 0.7603, -0.6885), (1.002, 0.7603, -0.7609), (1.002, 0.878, -0.5921), (1.002, 0.878, -0.6646), (1.002, 0.5203, -0.5921), (1.002, 0.5203, -0.6646), (1.002, 0.6395, -0.5921), (1.002, 0.6395, -0.6646), (1.002, 0.7588, -0.5921), (1.002, 0.7588, -0.6646), (1.002, 0.8764, -0.4958), (1.002, 0.8764, -0.5682), (1.002, 0.5187, -0.4958), (1.002, 0.5187, -0.5682), (1.002, 0.6379, -0.4958), (1.002, 0.6379, -0.5682), (1.002, 0.7572, -0.4958), (1.002, 0.7572, -0.5682), (1.002, 0.8748, -0.3994), (1.002, 0.8748, -0.4719), (1.002, 0.5171, -0.3994), (1.002, 0.5171, -0.4719), (1.002, 0.6363, -0.3994), (1.002, 0.6363, -0.4719), (1.002, 0.7556, -0.3994), (1.002, 0.7556, -0.4719), (1.002, 0.8732, -0.3031), (1.002, 0.8732, -0.3755), (1.002, 0.5155, -0.3031), (1.002, 0.5155, -0.3755), (1.002, 0.6348, -0.3031), (1.002, 0.6348, -0.3755), (1.002, 0.754, -0.3031), (1.002, 0.754, -0.3755), (1.002, 0.8717, -0.2067), (1.002, 0.8717, -0.2792), (1.002, 0.514, -0.2067), (1.002, 0.514, -0.2792), (1.002, 0.6332, -0.2067), (1.002, 0.6332, -0.2792), (1.002, 0.7524, -0.2067), (1.002, 0.7524, -0.2792), (1.002, 0.8701, -0.1104), (1.002, 0.8701, -0.1828), (1.002, 0.5124, -0.1104), (1.002, 0.5124, -0.1828), (1.002, 0.6316, -0.1104), (1.002, 0.6316, -0.1828), (1.002, 0.7508, -0.1104), (1.002, 0.7508, -0.1828), (1.002, 0.8685, -0.01403), (1.002, 0.8685, -0.0865), (1.002, 0.5108, -0.01403), (1.002, 0.5108, -0.0865), (1.002, 0.63, -0.01403), (1.002, 0.63, -0.0865), (1.002, 0.7492, -0.01403), (1.002, 0.7492, -0.0865), (1.002, 0.8669, 0.08232), (1.002, 0.8669, 0.009854), (1.002, 0.5092, 0.08232), (1.002, 0.5092, 0.009854), (1.002, 0.6284, 0.08232), (1.002, 0.6284, 0.009854), (1.002, 0.7477, 0.08232), (1.002, 0.7477, 0.009854), (1.002, 0.8653, 0.1787), (1.002, 0.8653, 0.1062), (1.002, 0.5076, 0.1787), (1.002, 0.5076, 0.1062), (1.002, 0.6268, 0.1787), (1.002, 0.6268, 0.1062), (1.002, 0.7461, 0.1787), (1.002, 0.7461, 0.1062), (1.002, 0.8637, 0.275), (1.002, 0.8637, 0.2026), (1.002, 0.506, 0.275), (1.002, 0.506, 0.2026), (1.002, 0.6252, 0.275), (1.002, 0.6252, 0.2026), (1.002, 0.7445, 0.275), (1.002, 0.7445, 0.2026), (1.002, 0.8622, 0.3714), (1.002, 0.8622, 0.2989), (1.002, 0.5044, 0.3714), (1.002, 0.5044, 0.2989), (1.002, 0.6237, 0.3714), (1.002, 0.6237, 0.2989), (1.002, 0.7429, 0.3714), (1.002, 0.7429, 0.2989), (1.002, 0.8606, 0.4677), (1.002, 0.8606, 0.3953), (1.002, 0.5029, 0.4677), (1.002, 0.5029, 0.3953), (1.002, 0.6221, 0.4677), (1.002, 0.6221, 0.3953), (1.002, 0.7413, 0.4677), (1.002, 0.7413, 0.3953), (1.002, 0.859, 0.5641), (1.002, 0.859, 0.4916), (1.002, 0.5013, 0.5641), (1.002, 0.5013, 0.4916), (1.002, 0.6205, 0.5641), (1.002, 0.6205, 0.4916), (1.002, 0.7397, 0.5641), (1.002, 0.7397, 0.4916), (1.002, 0.8574, 0.6604), (1.002, 0.8574, 0.588), (1.002, 0.4997, 0.6604), (1.002, 0.4997, 0.588), (1.002, 0.6189, 0.6604), (1.002, 0.6189, 0.588), (1.002, 0.7382, 0.6604), (1.002, 0.7382, 0.588), (1.002, 0.8558, 0.7568), (1.002, 0.8558, 0.6843), (1.002, 0.4981, 0.7568), (1.002, 0.4981, 0.6843), (1.002, 0.6173, 0.7568), (1.002, 0.6173, 0.6843), (1.002, 0.7366, 0.7568), (1.002, 0.7366, 0.6843), (1.002, 0.8542, 0.8531), (1.002, 0.8542, 0.7807), (1.002, 0.4965, 0.8531), (1.002, 0.4965, 0.7807), (1.002, 0.6157, 0.8531), (1.002, 0.6157, 0.7807), (1.002, 0.735, 0.8531), (1.002, 0.735, 0.7807), (1.002, 0.8526, 0.9495), (1.002, 0.8526, 0.877), (1.002, 0.4949, 0.9495), (1.002, 0.4949, 0.877), (1.002, 0.6141, 0.9495), (1.002, 0.6141, 0.877), (1.002, 0.7334, 0.9495), (1.002, 0.7334, 0.877), (1.002, 0.8823, -0.8796), (1.002, 0.8823, -0.9521), (1.002, 0.5246, -0.8796), (1.002, 0.5246, -0.9521), (1.002, 0.6438, -0.8796), (1.002, 0.6438, -0.9521), (1.002, 0.763, -0.8796), (1.002, 0.763, -0.9521), (1.002, 0.4616, -0.8796), (1.002, 0.4616, -0.9521), (1.002, 0.1039, -0.8796), (1.002, 0.1039, -0.9521), (1.002, 0.2231, -0.8796), (1.002, 0.2231, -0.9521), (1.002, 0.3424, -0.8796), (1.002, 0.3424, -0.9521), (1.002, 0.3424, -0.8796), (1.002, 0.3424, -0.9521), (1.002, 0.4605, -0.7848), (1.002, 0.4605, -0.8573), (1.002, 0.1028, -0.7848), (1.002, 0.1028, -0.8573), (1.002, 0.222, -0.7848), (1.002, 0.222, -0.8573), (1.002, 0.3413, -0.7848), (1.002, 0.3413, -0.8573), (1.002, 0.459, -0.6885), (1.002, 0.459, -0.7609), (1.002, 0.1012, -0.6885), (1.002, 0.1012, -0.7609), (1.002, 0.2205, -0.6885), (1.002, 0.2205, -0.7609), (1.002, 0.3397, -0.6885), (1.002, 0.3397, -0.7609), (1.002, 0.4574, -0.5921), (1.002, 0.4574, -0.6646), (1.002, 0.09966, -0.5921), (1.002, 0.09966, -0.6646), (1.002, 0.2189, -0.5921), (1.002, 0.2189, -0.6646), (1.002, 0.3381, -0.5921), (1.002, 0.3381, -0.6646), (1.002, 0.4558, -0.4958), (1.002, 0.4558, -0.5682), (1.002, 0.09807, -0.4958), (1.002, 0.09807, -0.5682), (1.002, 0.2173, -0.4958), (1.002, 0.2173, -0.5682), (1.002, 0.3365, -0.4958), (1.002, 0.3365, -0.5682), (1.002, 0.4542, -0.3994), (1.002, 0.4542, -0.4719), (1.002, 0.09649, -0.3994), (1.002, 0.09649, -0.4719), (1.002, 0.2157, -0.3994), (1.002, 0.2157, -0.4719), (1.002, 0.3349, -0.3994), (1.002, 0.3349, -0.4719), (1.002, 0.4526, -0.3031), (1.002, 0.4526, -0.3755), (1.002, 0.0949, -0.3031), (1.002, 0.0949, -0.3755), (1.002, 0.2141, -0.3031), (1.002, 0.2141, -0.3755), (1.002, 0.3334, -0.3031), (1.002, 0.3334, -0.3755), (1.002, 0.451, -0.2067), (1.002, 0.451, -0.2792), (1.002, 0.09332, -0.2067), (1.002, 0.09332, -0.2792), (1.002, 0.2125, -0.2067), (1.002, 0.2125, -0.2792), (1.002, 0.3318, -0.2067), (1.002, 0.3318, -0.2792), (1.002, 0.4494, -0.1104), (1.002, 0.4494, -0.1828), (1.002, 0.09173, -0.1104), (1.002, 0.09173, -0.1828), (1.002, 0.2109, -0.1104), (1.002, 0.2109, -0.1828), (1.002, 0.3302, -0.1104), (1.002, 0.3302, -0.1828), (1.002, 0.4479, -0.01403), (1.002, 0.4479, -0.0865), (1.002, 0.09015, -0.01403), (1.002, 0.09015, -0.0865), (1.002, 0.2094, -0.01403), (1.002, 0.2094, -0.0865), (1.002, 0.3286, -0.01403), (1.002, 0.3286, -0.0865), (1.002, 0.4463, 0.08232), (1.002, 0.4463, 0.009854), (1.002, 0.08856, 0.08232), (1.002, 0.08856, 0.009854), (1.002, 0.2078, 0.08232), (1.002, 0.2078, 0.009854), (1.002, 0.327, 0.08232), (1.002, 0.327, 0.009854), (1.002, 0.4447, 0.1787), (1.002, 0.4447, 0.1062), (1.002, 0.08698, 0.1787), (1.002, 0.08698, 0.1062), (1.002, 0.2062, 0.1787), (1.002, 0.2062, 0.1062), (1.002, 0.3254, 0.1787), (1.002, 0.3254, 0.1062), (1.002, 0.4431, 0.275), (1.002, 0.4431, 0.2026), (1.002, 0.0854, 0.275), (1.002, 0.0854, 0.2026), (1.002, 0.2046, 0.275), (1.002, 0.2046, 0.2026), (1.002, 0.3239, 0.275), (1.002, 0.3239, 0.2026), (1.002, 0.4415, 0.3714), (1.002, 0.4415, 0.2989), (1.002, 0.08381, 0.3714), (1.002, 0.08381, 0.2989), (1.002, 0.203, 0.3714), (1.002, 0.203, 0.2989), (1.002, 0.3223, 0.3714), (1.002, 0.3223, 0.2989), (1.002, 0.4399, 0.4677), (1.002, 0.4399, 0.3953), (1.002, 0.08223, 0.4677), (1.002, 0.08223, 0.3953), (1.002, 0.2014, 0.4677), (1.002, 0.2014, 0.3953), (1.002, 0.3207, 0.4677), (1.002, 0.3207, 0.3953), (1.002, 0.4384, 0.5641), (1.002, 0.4384, 0.4916), (1.002, 0.08064, 0.5641), (1.002, 0.08064, 0.4916), (1.002, 0.1999, 0.5641), (1.002, 0.1999, 0.4916), (1.002, 0.3191, 0.5641), (1.002, 0.3191, 0.4916), (1.002, 0.4368, 0.6604), (1.002, 0.4368, 0.588), (1.002, 0.07906, 0.6604), (1.002, 0.07906, 0.588), (1.002, 0.1983, 0.6604), (1.002, 0.1983, 0.588), (1.002, 0.3175, 0.6604), (1.002, 0.3175, 0.588), (1.002, 0.4352, 0.7568), (1.002, 0.4352, 0.6843), (1.002, 0.07747, 0.7568), (1.002, 0.07747, 0.6843), (1.002, 0.1967, 0.7568), (1.002, 0.1967, 0.6843), (1.002, 0.3159, 0.7568), (1.002, 0.3159, 0.6843), (1.002, 0.4336, 0.8531), (1.002, 0.4336, 0.7807), (1.002, 0.07589, 0.8531), (1.002, 0.07589, 0.7807), (1.002, 0.1951, 0.8531), (1.002, 0.1951, 0.7807), (1.002, 0.3143, 0.8531), (1.002, 0.3143, 0.7807), (1.002, 0.432, 0.9495), (1.002, 0.432, 0.877), (1.002, 0.0743, 0.9495), (1.002, 0.0743, 0.877), (1.002, 0.1935, 0.9495), (1.002, 0.1935, 0.877), (1.002, 0.3128, 0.9495), (1.002, 0.3128, 0.877), (1.002, 0.4616, -0.8796), (1.002, 0.4616, -0.9521), (1.002, 0.1039, -0.8796), (1.002, 0.1039, -0.9521), (1.002, 0.2231, -0.8796), (1.002, 0.2231, -0.9521), (1.002, 0.3424, -0.8796), (1.002, 0.3424, -0.9521), (1.002, -0.09045, -0.8796), (1.002, -0.09045, -0.9521), (1.002, -0.4482, -0.8796), (1.002, -0.4482, -0.9521), (1.002, -0.3289, -0.8796), (1.002, -0.3289, -0.9521), (1.002, -0.2097, -0.8796), (1.002, -0.2097, -0.9521), (1.002, -0.2097, -0.8796), (1.002, -0.2097, -0.9521), (1.002, -0.09155, -0.7848), (1.002, -0.09155, -0.8573), (1.002, -0.4493, -0.7848), (1.002, -0.4493, -0.8573), (1.002, -0.33, -0.7848), (1.002, -0.33, -0.8573), (1.002, -0.2108, -0.7848), (1.002, -0.2108, -0.8573), (1.002, -0.09313, -0.6885), (1.002, -0.09313, -0.7609), (1.002, -0.4508, -0.6885), (1.002, -0.4508, -0.7609), (1.002, -0.3316, -0.6885), (1.002, -0.3316, -0.7609), (1.002, -0.2124, -0.6885), (1.002, -0.2124, -0.7609), (1.002, -0.09472, -0.5921), (1.002, -0.09472, -0.6646), (1.002, -0.4524, -0.5921), (1.002, -0.4524, -0.6646), (1.002, -0.3332, -0.5921), (1.002, -0.3332, -0.6646), (1.002, -0.214, -0.5921), (1.002, -0.214, -0.6646), (1.002, -0.0963, -0.4958), (1.002, -0.0963, -0.5682), (1.002, -0.454, -0.4958), (1.002, -0.454, -0.5682), (1.002, -0.3348, -0.4958), (1.002, -0.3348, -0.5682), (1.002, -0.2155, -0.4958), (1.002, -0.2155, -0.5682), (1.002, -0.09789, -0.3994), (1.002, -0.09789, -0.4719), (1.002, -0.4556, -0.3994), (1.002, -0.4556, -0.4719), (1.002, -0.3364, -0.3994), (1.002, -0.3364, -0.4719), (1.002, -0.2171, -0.3994), (1.002, -0.2171, -0.4719), (1.002, -0.09947, -0.3031), (1.002, -0.09947, -0.3755), (1.002, -0.4572, -0.3031), (1.002, -0.4572, -0.3755), (1.002, -0.338, -0.3031), (1.002, -0.338, -0.3755), (1.002, -0.2187, -0.3031), (1.002, -0.2187, -0.3755), (1.002, -0.1011, -0.2067), (1.002, -0.1011, -0.2792), (1.002, -0.4588, -0.2067), (1.002, -0.4588, -0.2792), (1.002, -0.3396, -0.2067), (1.002, -0.3396, -0.2792), (1.002, -0.2203, -0.2067), (1.002, -0.2203, -0.2792), (1.002, -0.1026, -0.1104), (1.002, -0.1026, -0.1828), (1.002, -0.4603, -0.1104), (1.002, -0.4603, -0.1828), (1.002, -0.3411, -0.1104), (1.002, -0.3411, -0.1828), (1.002, -0.2219, -0.1104), (1.002, -0.2219, -0.1828), (1.002, -0.1042, -0.01403), (1.002, -0.1042, -0.0865), (1.002, -0.4619, -0.01403), (1.002, -0.4619, -0.0865), (1.002, -0.3427, -0.01403), (1.002, -0.3427, -0.0865), (1.002, -0.2235, -0.01403), (1.002, -0.2235, -0.0865), (1.002, -0.1058, 0.08232), (1.002, -0.1058, 0.009854), (1.002, -0.4635, 0.08232), (1.002, -0.4635, 0.009854), (1.002, -0.3443, 0.08232), (1.002, -0.3443, 0.009854), (1.002, -0.2251, 0.08232), (1.002, -0.2251, 0.009854), (1.002, -0.1074, 0.1787), (1.002, -0.1074, 0.1062), (1.002, -0.4651, 0.1787), (1.002, -0.4651, 0.1062), (1.002, -0.3459, 0.1787), (1.002, -0.3459, 0.1062), (1.002, -0.2266, 0.1787), (1.002, -0.2266, 0.1062), (1.002, -0.109, 0.275), (1.002, -0.109, 0.2026), (1.002, -0.4667, 0.275), (1.002, -0.4667, 0.2026), (1.002, -0.3475, 0.275), (1.002, -0.3475, 0.2026), (1.002, -0.2282, 0.275), (1.002, -0.2282, 0.2026), (1.002, -0.1106, 0.3714), (1.002, -0.1106, 0.2989), (1.002, -0.4683, 0.3714), (1.002, -0.4683, 0.2989), (1.002, -0.3491, 0.3714), (1.002, -0.3491, 0.2989), (1.002, -0.2298, 0.3714), (1.002, -0.2298, 0.2989), (1.002, -0.1121, 0.4677), (1.002, -0.1121, 0.3953), (1.002, -0.4699, 0.4677), (1.002, -0.4699, 0.3953), (1.002, -0.3506, 0.4677), (1.002, -0.3506, 0.3953), (1.002, -0.2314, 0.4677), (1.002, -0.2314, 0.3953), (1.002, -0.1137, 0.5641), (1.002, -0.1137, 0.4916), (1.002, -0.4714, 0.5641), (1.002, -0.4714, 0.4916), (1.002, -0.3522, 0.5641), (1.002, -0.3522, 0.4916), (1.002, -0.233, 0.5641), (1.002, -0.233, 0.4916), (1.002, -0.1153, 0.6604), (1.002, -0.1153, 0.588), (1.002, -0.473, 0.6604), (1.002, -0.473, 0.588), (1.002, -0.3538, 0.6604), (1.002, -0.3538, 0.588), (1.002, -0.2346, 0.6604), (1.002, -0.2346, 0.588), (1.002, -0.1169, 0.7568), (1.002, -0.1169, 0.6843), (1.002, -0.4746, 0.7568), (1.002, -0.4746, 0.6843), (1.002, -0.3554, 0.7568), (1.002, -0.3554, 0.6843), (1.002, -0.2362, 0.7568), (1.002, -0.2362, 0.6843), (1.002, -0.1185, 0.8531), (1.002, -0.1185, 0.7807), (1.002, -0.4762, 0.8531), (1.002, -0.4762, 0.7807), (1.002, -0.357, 0.8531), (1.002, -0.357, 0.7807), (1.002, -0.2377, 0.8531), (1.002, -0.2377, 0.7807), (1.002, -0.1201, 0.9495), (1.002, -0.1201, 0.877), (1.002, -0.4778, 0.9495), (1.002, -0.4778, 0.877), (1.002, -0.3586, 0.9495), (1.002, -0.3586, 0.877), (1.002, -0.2393, 0.9495), (1.002, -0.2393, 0.877), (1.002, -0.09045, -0.8796), (1.002, -0.09045, -0.9521), (1.002, -0.4482, -0.8796), (1.002, -0.4482, -0.9521), (1.002, -0.3289, -0.8796), (1.002, -0.3289, -0.9521), (1.002, -0.2097, -0.8796), (1.002, -0.2097, -0.9521), (1.002, -0.5472, -0.881), (1.002, -0.5472, -0.9535), (1.002, -0.9049, -0.881), (1.002, -0.9049, -0.9535), (1.002, -0.7857, -0.881), (1.002, -0.7857, -0.9535), (1.002, -0.6665, -0.881), (1.002, -0.6665, -0.9535), (1.002, -0.6665, -0.881), (1.002, -0.6665, -0.9535), (1.002, -0.5483, -0.7862), (1.002, -0.5483, -0.8587), (1.002, -0.906, -0.7862), (1.002, -0.906, -0.8587), (1.002, -0.7868, -0.7862), (1.002, -0.7868, -0.8587), (1.002, -0.6676, -0.7862), (1.002, -0.6676, -0.8587), (1.002, -0.5499, -0.6899), (1.002, -0.5499, -0.7623), (1.002, -0.9076, -0.6899), (1.002, -0.9076, -0.7623), (1.002, -0.7884, -0.6899), (1.002, -0.7884, -0.7623), (1.002, -0.6692, -0.6899), (1.002, -0.6692, -0.7623), (1.002, -0.5515, -0.5935), (1.002, -0.5515, -0.666), (1.002, -0.9092, -0.5935), (1.002, -0.9092, -0.666), (1.002, -0.79, -0.5935), (1.002, -0.79, -0.666), (1.002, -0.6707, -0.5935), (1.002, -0.6707, -0.666), (1.002, -0.5531, -0.4972), (1.002, -0.5531, -0.5696), (1.002, -0.9108, -0.4972), (1.002, -0.9108, -0.5696), (1.002, -0.7916, -0.4972), (1.002, -0.7916, -0.5696), (1.002, -0.6723, -0.4972), (1.002, -0.6723, -0.5696), (1.002, -0.5547, -0.4008), (1.002, -0.5547, -0.4733), (1.002, -0.9124, -0.4008), (1.002, -0.9124, -0.4733), (1.002, -0.7932, -0.4008), (1.002, -0.7932, -0.4733), (1.002, -0.6739, -0.4008), (1.002, -0.6739, -0.4733), (1.002, -0.5563, -0.3045), (1.002, -0.5563, -0.3769), (1.002, -0.914, -0.3045), (1.002, -0.914, -0.3769), (1.002, -0.7948, -0.3045), (1.002, -0.7948, -0.3769), (1.002, -0.6755, -0.3045), (1.002, -0.6755, -0.3769), (1.002, -0.5578, -0.2081), (1.002, -0.5578, -0.2806), (1.002, -0.9155, -0.2081), (1.002, -0.9155, -0.2806), (1.002, -0.7963, -0.2081), (1.002, -0.7963, -0.2806), (1.002, -0.6771, -0.2081), (1.002, -0.6771, -0.2806), (1.002, -0.5594, -0.1118), (1.002, -0.5594, -0.1842), (1.002, -0.9171, -0.1118), (1.002, -0.9171, -0.1842), (1.002, -0.7979, -0.1118), (1.002, -0.7979, -0.1842), (1.002, -0.6787, -0.1118), (1.002, -0.6787, -0.1842), (1.002, -0.561, -0.01542), (1.002, -0.561, -0.08788), (1.002, -0.9187, -0.01542), (1.002, -0.9187, -0.08788), (1.002, -0.7995, -0.01542), (1.002, -0.7995, -0.08788), (1.002, -0.6803, -0.01542), (1.002, -0.6803, -0.08788), (1.002, -0.5626, 0.08093), (1.002, -0.5626, 0.008466), (1.002, -0.9203, 0.08093), (1.002, -0.9203, 0.008466), (1.002, -0.8011, 0.08093), (1.002, -0.8011, 0.008466), (1.002, -0.6818, 0.08093), (1.002, -0.6818, 0.008466), (1.002, -0.5642, 0.1773), (1.002, -0.5642, 0.1048), (1.002, -0.9219, 0.1773), (1.002, -0.9219, 0.1048), (1.002, -0.8027, 0.1773), (1.002, -0.8027, 0.1048), (1.002, -0.6834, 0.1773), (1.002, -0.6834, 0.1048), (1.002, -0.5658, 0.2736), (1.002, -0.5658, 0.2012), (1.002, -0.9235, 0.2736), (1.002, -0.9235, 0.2012), (1.002, -0.8043, 0.2736), (1.002, -0.8043, 0.2012), (1.002, -0.685, 0.2736), (1.002, -0.685, 0.2012), (1.002, -0.5673, 0.37), (1.002, -0.5673, 0.2975), (1.002, -0.9251, 0.37), (1.002, -0.9251, 0.2975), (1.002, -0.8058, 0.37), (1.002, -0.8058, 0.2975), (1.002, -0.6866, 0.37), (1.002, -0.6866, 0.2975), (1.002, -0.5689, 0.4663), (1.002, -0.5689, 0.3939), (1.002, -0.9266, 0.4663), (1.002, -0.9266, 0.3939), (1.002, -0.8074, 0.4663), (1.002, -0.8074, 0.3939), (1.002, -0.6882, 0.4663), (1.002, -0.6882, 0.3939), (1.002, -0.5705, 0.5627), (1.002, -0.5705, 0.4902), (1.002, -0.9282, 0.5627), (1.002, -0.9282, 0.4902), (1.002, -0.809, 0.5627), (1.002, -0.809, 0.4902), (1.002, -0.6898, 0.5627), (1.002, -0.6898, 0.4902), (1.002, -0.5721, 0.659), (1.002, -0.5721, 0.5866), (1.002, -0.9298, 0.659), (1.002, -0.9298, 0.5866), (1.002, -0.8106, 0.659), (1.002, -0.8106, 0.5866), (1.002, -0.6914, 0.659), (1.002, -0.6914, 0.5866), (1.002, -0.5737, 0.7554), (1.002, -0.5737, 0.6829), (1.002, -0.9314, 0.7554), (1.002, -0.9314, 0.6829), (1.002, -0.8122, 0.7554), (1.002, -0.8122, 0.6829), (1.002, -0.6929, 0.7554), (1.002, -0.6929, 0.6829), (1.002, -0.5753, 0.8517), (1.002, -0.5753, 0.7793), (1.002, -0.933, 0.8517), (1.002, -0.933, 0.7793), (1.002, -0.8138, 0.8517), (1.002, -0.8138, 0.7793), (1.002, -0.6945, 0.8517), (1.002, -0.6945, 0.7793), (1.002, -0.5769, 0.9481), (1.002, -0.5769, 0.8756), (1.002, -0.9346, 0.9481), (1.002, -0.9346, 0.8756), (1.002, -0.8154, 0.9481), (1.002, -0.8154, 0.8756), (1.002, -0.6961, 0.9481), (1.002, -0.6961, 0.8756), (1.002, -0.5472, -0.881), (1.002, -0.5472, -0.9535), (1.002, -0.9049, -0.881), (1.002, -0.9049, -0.9535), (1.002, -0.7857, -0.881), (1.002, -0.7857, -0.9535), (1.002, -0.6665, -0.881), (1.002, -0.6665, -0.9535)], [], [(61, 6, 48, 65), (18, 36, 37, 7), (72, 66, 40, 5), (55, 53, 39, 3), (28, 41, 38, 1), (72, 5, 10, 74), (55, 3, 9, 57), (28, 1, 8, 30), (18, 7, 11, 21), (57, 9, 13, 59), (30, 8, 12, 31), (21, 11, 15, 23), (74, 10, 14, 75), (26, 21, 23, 27), (10, 20, 22, 14), (24, 18, 21, 26), (5, 16, 20, 10), (5, 40, 43, 16), (42, 36, 33, 32), (17, 29, 47, 45), (25, 19, 44, 46), (3, 39, 42, 24), (3, 24, 26, 9), (9, 26, 27, 13), (20, 30, 31, 22), (16, 28, 30, 20), (16, 43, 41, 28), (35, 32, 33, 34), (18, 24, 35, 34), (36, 18, 34, 33), (24, 42, 32, 35), (17, 6, 37, 36), (60, 2, 39, 53), (70, 4, 40, 66), (25, 0, 38, 41), (29, 17, 36, 42), (4, 19, 43, 40), (19, 25, 41, 43), (2, 29, 42, 39), (62, 65, 48, 45), (63, 62, 45, 47), (64, 63, 47, 50), (6, 17, 45, 48), (29, 2, 50, 47), (19, 4, 51, 44), (0, 25, 46, 49), (76, 0, 49, 79), (2, 60, 64, 50), (79, 78, 63, 64), (78, 77, 62, 63), (77, 71, 65, 62), (6, 61, 54, 37), (76, 60, 53, 73), (11, 56, 58, 15), (68, 57, 59, 69), (67, 55, 57, 68), (7, 52, 56, 11), (67, 73, 80, 83), (7, 37, 54, 52), (70, 61, 65, 71), (4, 70, 71, 51), (1, 38, 73, 67), (1, 67, 68, 8), (8, 68, 69, 12), (0, 76, 73, 38), (44, 51, 71, 77), (46, 44, 77, 78), (49, 46, 78, 79), (60, 76, 79, 64), (61, 70, 66, 54), (56, 74, 75, 58), (52, 72, 74, 56), (52, 54, 66, 72), (83, 80, 81, 82), (73, 53, 81, 80), (55, 67, 83, 82), (53, 55, 82, 81), (88, 89, 87, 86), (90, 91, 89, 88), (84, 85, 91, 90), (90, 91, 93, 92), (98, 99, 97, 96), (100, 101, 99, 98), (94, 95, 101, 100), (106, 107, 105, 104), (108, 109, 107, 106), (102, 103, 109, 108), (114, 115, 113, 112), (116, 117, 115, 114), (110, 111, 117, 116), (122, 123, 121, 120), (124, 125, 123, 122), (118, 119, 125, 124), (130, 131, 129, 128), (132, 133, 131, 130), (126, 127, 133, 132), (138, 139, 137, 136), (140, 141, 139, 138), (134, 135, 141, 140), (146, 147, 145, 144), (148, 149, 147, 146), (142, 143, 149, 148), (154, 155, 153, 152), (156, 157, 155, 154), (150, 151, 157, 156), (162, 163, 161, 160), (164, 165, 163, 162), (158, 159, 165, 164), (170, 171, 169, 168), (172, 173, 171, 170), (166, 167, 173, 172), (178, 179, 177, 176), (180, 181, 179, 178), (174, 175, 181, 180), (186, 187, 185, 184), (188, 189, 187, 186), (182, 183, 189, 188), (194, 195, 193, 192), (196, 197, 195, 194), (190, 191, 197, 196), (202, 203, 201, 200), (204, 205, 203, 202), (198, 199, 205, 204), (210, 211, 209, 208), (212, 213, 211, 210), (206, 207, 213, 212), (218, 219, 217, 216), (220, 221, 219, 218), (214, 215, 221, 220), (226, 227, 225, 224), (228, 229, 227, 226), (222, 223, 229, 228), (234, 235, 233, 232), (236, 237, 235, 234), (230, 231, 237, 236), (242, 243, 241, 240), (244, 245, 243, 242), (238, 239, 245, 244), (250, 251, 249, 248), (252, 253, 251, 250), (246, 247, 253, 252), (258, 259, 257, 256), (260, 261, 259, 258), (254, 255, 261, 260), (260, 261, 263, 262), (268, 269, 267, 266), (270, 271, 269, 268), (264, 265, 271, 270), (276, 277, 275, 274), (278, 279, 277, 276), (272, 273, 279, 278), (284, 285, 283, 282), (286, 287, 285, 284), (280, 281, 287, 286), (292, 293, 291, 290), (294, 295, 293, 292), (288, 289, 295, 294), (300, 301, 299, 298), (302, 303, 301, 300), (296, 297, 303, 302), (308, 309, 307, 306), (310, 311, 309, 308), (304, 305, 311, 310), (316, 317, 315, 314), (318, 319, 317, 316), (312, 313, 319, 318), (324, 325, 323, 322), (326, 327, 325, 324), (320, 321, 327, 326), (332, 333, 331, 330), (334, 335, 333, 332), (328, 329, 335, 334), (340, 341, 339, 338), (342, 343, 341, 340), (336, 337, 343, 342), (348, 349, 347, 346), (350, 351, 349, 348), (344, 345, 351, 350), (356, 357, 355, 354), (358, 359, 357, 356), (352, 353, 359, 358), (364, 365, 363, 362), (366, 367, 365, 364), (360, 361, 367, 366), (372, 373, 371, 370), (374, 375, 373, 372), (368, 369, 375, 374), (380, 381, 379, 378), (382, 383, 381, 380), (376, 377, 383, 382), (388, 389, 387, 386), (390, 391, 389, 388), (384, 385, 391, 390), (396, 397, 395, 394), (398, 399, 397, 396), (392, 393, 399, 398), (404, 405, 403, 402), (406, 407, 405, 404), (400, 401, 407, 406), (412, 413, 411, 410), (414, 415, 413, 412), (408, 409, 415, 414), (420, 421, 419, 418), (422, 423, 421, 420), (416, 417, 423, 422), (428, 429, 427, 426), (430, 431, 429, 428), (424, 425, 431, 430), (430, 431, 433, 432), (438, 439, 437, 436), (440, 441, 439, 438), (434, 435, 441, 440), (446, 447, 445, 444), (448, 449, 447, 446), (442, 443, 449, 448), (454, 455, 453, 452), (456, 457, 455, 454), (450, 451, 457, 456), (462, 463, 461, 460), (464, 465, 463, 462), (458, 459, 465, 464), (470, 471, 469, 468), (472, 473, 471, 470), (466, 467, 473, 472), (478, 479, 477, 476), (480, 481, 479, 478), (474, 475, 481, 480), (486, 487, 485, 484), (488, 489, 487, 486), (482, 483, 489, 488), (494, 495, 493, 492), (496, 497, 495, 494), (490, 491, 497, 496), (502, 503, 501, 500), (504, 505, 503, 502), (498, 499, 505, 504), (510, 511, 509, 508), (512, 513, 511, 510), (506, 507, 513, 512), (518, 519, 517, 516), (520, 521, 519, 518), (514, 515, 521, 520), (526, 527, 525, 524), (528, 529, 527, 526), (522, 523, 529, 528), (534, 535, 533, 532), (536, 537, 535, 534), (530, 531, 537, 536), (542, 543, 541, 540), (544, 545, 543, 542), (538, 539, 545, 544), (550, 551, 549, 548), (552, 553, 551, 550), (546, 547, 553, 552), (558, 559, 557, 556), (560, 561, 559, 558), (554, 555, 561, 560), (566, 567, 565, 564), (568, 569, 567, 566), (562, 563, 569, 568), (574, 575, 573, 572), (576, 577, 575, 574), (570, 571, 577, 576), (582, 583, 581, 580), (584, 585, 583, 582), (578, 579, 585, 584), (590, 591, 589, 588), (592, 593, 591, 590), (586, 587, 593, 592), (598, 599, 597, 596), (600, 601, 599, 598), (594, 595, 601, 600), (600, 601, 603, 602), (608, 609, 607, 606), (610, 611, 609, 608), (604, 605, 611, 610), (616, 617, 615, 614), (618, 619, 617, 616), (612, 613, 619, 618), (624, 625, 623, 622), (626, 627, 625, 624), (620, 621, 627, 626), (632, 633, 631, 630), (634, 635, 633, 632), (628, 629, 635, 634), (640, 641, 639, 638), (642, 643, 641, 640), (636, 637, 643, 642), (648, 649, 647, 646), (650, 651, 649, 648), (644, 645, 651, 650), (656, 657, 655, 654), (658, 659, 657, 656), (652, 653, 659, 658), (664, 665, 663, 662), (666, 667, 665, 664), (660, 661, 667, 666), (672, 673, 671, 670), (674, 675, 673, 672), (668, 669, 675, 674), (680, 681, 679, 678), (682, 683, 681, 680), (676, 677, 683, 682), (688, 689, 687, 686), (690, 691, 689, 688), (684, 685, 691, 690), (696, 697, 695, 694), (698, 699, 697, 696), (692, 693, 699, 698), (704, 705, 703, 702), (706, 707, 705, 704), (700, 701, 707, 706), (712, 713, 711, 710), (714, 715, 713, 712), (708, 709, 715, 714), (720, 721, 719, 718), (722, 723, 721, 720), (716, 717, 723, 722), (728, 729, 727, 726), (730, 731, 729, 728), (724, 725, 731, 730), (736, 737, 735, 734), (738, 739, 737, 736), (732, 733, 739, 738), (744, 745, 743, 742), (746, 747, 745, 744), (740, 741, 747, 746), (752, 753, 751, 750), (754, 755, 753, 752), (748, 749, 755, 754), (760, 761, 759, 758), (762, 763, 761, 760), (756, 757, 763, 762), (768, 769, 767, 766), (770, 771, 769, 768), (764, 765, 771, 770), (770, 771, 773, 772), (778, 779, 777, 776), (780, 781, 779, 778), (774, 775, 781, 780), (786, 787, 785, 784), (788, 789, 787, 786), (782, 783, 789, 788), (794, 795, 793, 792), (796, 797, 795, 794), (790, 791, 797, 796), (802, 803, 801, 800), (804, 805, 803, 802), (798, 799, 805, 804), (810, 811, 809, 808), (812, 813, 811, 810), (806, 807, 813, 812), (818, 819, 817, 816), (820, 821, 819, 818), (814, 815, 821, 820), (826, 827, 825, 824), (828, 829, 827, 826), (822, 823, 829, 828), (834, 835, 833, 832), (836, 837, 835, 834), (830, 831, 837, 836), (842, 843, 841, 840), (844, 845, 843, 842), (838, 839, 845, 844), (850, 851, 849, 848), (852, 853, 851, 850), (846, 847, 853, 852), (858, 859, 857, 856), (860, 861, 859, 858), (854, 855, 861, 860), (866, 867, 865, 864), (868, 869, 867, 866), (862, 863, 869, 868), (874, 875, 873, 872), (876, 877, 875, 874), (870, 871, 877, 876), (882, 883, 881, 880), (884, 885, 883, 882), (878, 879, 885, 884), (890, 891, 889, 888), (892, 893, 891, 890), (886, 887, 893, 892), (898, 899, 897, 896), (900, 901, 899, 898), (894, 895, 901, 900), (906, 907, 905, 904), (908, 909, 907, 906), (902, 903, 909, 908), (914, 915, 913, 912), (916, 917, 915, 914), (910, 911, 917, 916), (922, 923, 921, 920), (924, 925, 923, 922), (918, 919, 925, 924), (930, 931, 929, 928), (932, 933, 931, 930), (926, 927, 933, 932), (938, 939, 937, 936), (940, 941, 939, 938), (934, 935, 941, 940), (940, 941, 943, 942), (948, 949, 947, 946), (950, 951, 949, 948), (944, 945, 951, 950), (956, 957, 955, 954), (958, 959, 957, 956), (952, 953, 959, 958), (964, 965, 963, 962), (966, 967, 965, 964), (960, 961, 967, 966), (972, 973, 971, 970), (974, 975, 973, 972), (968, 969, 975, 974), (980, 981, 979, 978), (982, 983, 981, 980), (976, 977, 983, 982), (988, 989, 987, 986), (990, 991, 989, 988), (984, 985, 991, 990), (996, 997, 995, 994), (998, 999, 997, 996), (992, 993, 999, 998), (1004, 1005, 1003, 1002), (1006, 1007, 1005, 1004), (1000, 1001, 1007, 1006), (1012, 1013, 1011, 1010), (1014, 1015, 1013, 1012), (1008, 1009, 1015, 1014), (1020, 1021, 1019, 1018), (1022, 1023, 1021, 1020), (1016, 1017, 1023, 1022), (1028, 1029, 1027, 1026), (1030, 1031, 1029, 1028), (1024, 1025, 1031, 1030), (1036, 1037, 1035, 1034), (1038, 1039, 1037, 1036), (1032, 1033, 1039, 1038), (1044, 1045, 1043, 1042), (1046, 1047, 1045, 1044), (1040, 1041, 1047, 1046), (1052, 1053, 1051, 1050), (1054, 1055, 1053, 1052), (1048, 1049, 1055, 1054), (1060, 1061, 1059, 1058), (1062, 1063, 1061, 1060), (1056, 1057, 1063, 1062), (1068, 1069, 1067, 1066), (1070, 1071, 1069, 1068), (1064, 1065, 1071, 1070), (1076, 1077, 1075, 1074), (1078, 1079, 1077, 1076), (1072, 1073, 1079, 1078), (1084, 1085, 1083, 1082), (1086, 1087, 1085, 1084), (1080, 1081, 1087, 1086), (1092, 1093, 1091, 1090), (1094, 1095, 1093, 1092), (1088, 1089, 1095, 1094), (1100, 1101, 1099, 1098), (1102, 1103, 1101, 1100), (1096, 1097, 1103, 1102), (1108, 1109, 1107, 1106), (1110, 1111, 1109, 1108), (1104, 1105, 1111, 1110), (1110, 1111, 1113, 1112), (1118, 1119, 1117, 1116), (1120, 1121, 1119, 1118), (1114, 1115, 1121, 1120), (1126, 1127, 1125, 1124), (1128, 1129, 1127, 1126), (1122, 1123, 1129, 1128), (1134, 1135, 1133, 1132), (1136, 1137, 1135, 1134), (1130, 1131, 1137, 1136), (1142, 1143, 1141, 1140), (1144, 1145, 1143, 1142), (1138, 1139, 1145, 1144), (1150, 1151, 1149, 1148), (1152, 1153, 1151, 1150), (1146, 1147, 1153, 1152), (1158, 1159, 1157, 1156), (1160, 1161, 1159, 1158), (1154, 1155, 1161, 1160), (1166, 1167, 1165, 1164), (1168, 1169, 1167, 1166), (1162, 1163, 1169, 1168), (1174, 1175, 1173, 1172), (1176, 1177, 1175, 1174), (1170, 1171, 1177, 1176), (1182, 1183, 1181, 1180), (1184, 1185, 1183, 1182), (1178, 1179, 1185, 1184), (1190, 1191, 1189, 1188), (1192, 1193, 1191, 1190), (1186, 1187, 1193, 1192), (1198, 1199, 1197, 1196), (1200, 1201, 1199, 1198), (1194, 1195, 1201, 1200), (1206, 1207, 1205, 1204), (1208, 1209, 1207, 1206), (1202, 1203, 1209, 1208), (1214, 1215, 1213, 1212), (1216, 1217, 1215, 1214), (1210, 1211, 1217, 1216), (1222, 1223, 1221, 1220), (1224, 1225, 1223, 1222), (1218, 1219, 1225, 1224), (1230, 1231, 1229, 1228), (1232, 1233, 1231, 1230), (1226, 1227, 1233, 1232), (1238, 1239, 1237, 1236), (1240, 1241, 1239, 1238), (1234, 1235, 1241, 1240), (1246, 1247, 1245, 1244), (1248, 1249, 1247, 1246), (1242, 1243, 1249, 1248), (1254, 1255, 1253, 1252), (1256, 1257, 1255, 1254), (1250, 1251, 1257, 1256), (1262, 1263, 1261, 1260), (1264, 1265, 1263, 1262), (1258, 1259, 1265, 1264), (1270, 1271, 1269, 1268), (1272, 1273, 1271, 1270), (1266, 1267, 1273, 1272), (1278, 1279, 1277, 1276), (1280, 1281, 1279, 1278), (1274, 1275, 1281, 1280), (1280, 1281, 1283, 1282), (1288, 1289, 1287, 1286), (1290, 1291, 1289, 1288), (1284, 1285, 1291, 1290), (1296, 1297, 1295, 1294), (1298, 1299, 1297, 1296), (1292, 1293, 1299, 1298), (1304, 1305, 1303, 1302), (1306, 1307, 1305, 1304), (1300, 1301, 1307, 1306), (1312, 1313, 1311, 1310), (1314, 1315, 1313, 1312), (1308, 1309, 1315, 1314), (1320, 1321, 1319, 1318), (1322, 1323, 1321, 1320), (1316, 1317, 1323, 1322), (1328, 1329, 1327, 1326), (1330, 1331, 1329, 1328), (1324, 1325, 1331, 1330), (1336, 1337, 1335, 1334), (1338, 1339, 1337, 1336), (1332, 1333, 1339, 1338), (1344, 1345, 1343, 1342), (1346, 1347, 1345, 1344), (1340, 1341, 1347, 1346), (1352, 1353, 1351, 1350), (1354, 1355, 1353, 1352), (1348, 1349, 1355, 1354), (1360, 1361, 1359, 1358), (1362, 1363, 1361, 1360), (1356, 1357, 1363, 1362), (1368, 1369, 1367, 1366), (1370, 1371, 1369, 1368), (1364, 1365, 1371, 1370), (1376, 1377, 1375, 1374), (1378, 1379, 1377, 1376), (1372, 1373, 1379, 1378), (1384, 1385, 1383, 1382), (1386, 1387, 1385, 1384), (1380, 1381, 1387, 1386), (1392, 1393, 1391, 1390), (1394, 1395, 1393, 1392), (1388, 1389, 1395, 1394), (1400, 1401, 1399, 1398), (1402, 1403, 1401, 1400), (1396, 1397, 1403, 1402), (1408, 1409, 1407, 1406), (1410, 1411, 1409, 1408), (1404, 1405, 1411, 1410), (1416, 1417, 1415, 1414), (1418, 1419, 1417, 1416), (1412, 1413, 1419, 1418), (1424, 1425, 1423, 1422), (1426, 1427, 1425, 1424), (1420, 1421, 1427, 1426), (1432, 1433, 1431, 1430), (1434, 1435, 1433, 1432), (1428, 1429, 1435, 1434), (1440, 1441, 1439, 1438), (1442, 1443, 1441, 1440), (1436, 1437, 1443, 1442)])
me_cube.polygons.foreach_set('material_index', [0, 0, 0, 0, 0, 0, 0, 0, 0, 0, 0, 0, 0, 0, 0, 0, 0, 0, 0, 0, 0, 0, 0, 0, 0, 0, 0, 0, 0, 0, 0, 0, 0, 0, 0, 0, 0, 0, 0, 0, 0, 0, 0, 0, 0, 0, 0, 0, 0, 0, 0, 0, 0, 0, 0, 0, 0, 0, 0, 0, 0, 0, 0, 0, 0, 0, 0, 0, 0, 0, 0, 0, 0, 0, 0, 0, 0, 2, 2, 2, 1, 2, 2, 2, 2, 2, 2, 2, 2, 2, 2, 2, 2, 2, 2, 2, 2, 2, 2, 2, 2, 2, 2, 2, 2, 2, 2, 2, 2, 2, 2, 2, 2, 2, 2, 2, 2, 2, 2, 2, 2, 2, 2, 2, 2, 2, 2, 2, 2, 2, 2, 2, 2, 2, 2, 2, 2, 2, 2, 2, 2, 2, 2, 2, 1, 2, 2, 2, 2, 2, 2, 2, 2, 2, 2, 2, 2, 2, 2, 2, 2, 2, 2, 2, 2, 2, 2, 2, 2, 2, 2, 2, 2, 2, 2, 2, 2, 2, 2, 2, 2, 2, 2, 2, 2, 2, 2, 2, 2, 2, 2, 2, 2, 2, 2, 2, 2, 2, 2, 2, 2, 2, 2, 2, 2, 2, 2, 2, 1, 2, 2, 2, 2, 2, 2, 2, 2, 2, 2, 2, 2, 2, 2, 2, 2, 2, 2, 2, 2, 2, 2, 2, 2, 2, 2, 2, 2, 2, 2, 2, 2, 2, 2, 2, 2, 2, 2, 2, 2, 2, 2, 2, 2, 2, 2, 2, 2, 2, 2, 2, 2, 2, 2, 2, 2, 2, 2, 2, 2, 2, 2, 2, 1, 2, 2, 2, 2, 2, 2, 2, 2, 2, 2, 2, 2, 2, 2, 2, 2, 2, 2, 2, 2, 2, 2, 2, 2, 2, 2, 2, 2, 2, 2, 2, 2, 2, 2, 2, 2, 2, 2, 2, 2, 2, 2, 2, 2, 2, 2, 2, 2, 2, 2, 2, 2, 2, 2, 2, 2, 2, 2, 2, 2, 2, 2, 2, 1, 2, 2, 2, 2, 2, 2, 2, 2, 2, 2, 2, 2, 2, 2, 2, 2, 2, 2, 2, 2, 2, 2, 2, 2, 2, 2, 2, 2, 2, 2, 2, 2, 2, 2, 2, 2, 2, 2, 2, 2, 2, 2, 2, 2, 2, 2, 2, 2, 2, 2, 2, 2, 2, 2, 2, 2, 2, 2, 2, 2, 2, 2, 2, 1, 2, 2, 2, 2, 2, 2, 2, 2, 2, 2, 2, 2, 2, 2, 2, 2, 2, 2, 2, 2, 2, 2, 2, 2, 2, 2, 2, 2, 2, 2, 2, 2, 2, 2, 2, 2, 2, 2, 2, 2, 2, 2, 2, 2, 2, 2, 2, 2, 2, 2, 2, 2, 2, 2, 2, 2, 2, 2, 2, 2, 2, 2, 2, 1, 2, 2, 2, 2, 2, 2, 2, 2, 2, 2, 2, 2, 2, 2, 2, 2, 2, 2, 2, 2, 2, 2, 2, 2, 2, 2, 2, 2, 2, 2, 2, 2, 2, 2, 2, 2, 2, 2, 2, 2, 2, 2, 2, 2, 2, 2, 2, 2, 2, 2, 2, 2, 2, 2, 2, 2, 2, 2, 2, 2, 2, 2, 2, 1, 2, 2, 2, 2, 2, 2, 2, 2, 2, 2, 2, 2, 2, 2, 2, 2, 2, 2, 2, 2, 2, 2, 2, 2, 2, 2, 2, 2, 2, 2, 2, 2, 2, 2, 2, 2, 2, 2, 2, 2, 2, 2, 2, 2, 2, 2, 2, 2, 2, 2, 2, 2, 2, 2, 2, 2, 2, 2, 2, 2])
_uv = me_cube.uv_layers.new(name='UVMap')
_uv.uv.foreach_set('vector', [0.8675, 0.6314, 0.8675, 0.7425, 0.8675, 0.7425, 0.8675, 0.6314, 0.375, 0.879, 0.625, 0.879, 0.625, 1.0, 0.375, 1.0, 0.375, 0.1265, 0.625, 0.1265, 0.625, 0.25, 0.375, 0.25, 0.375, 0.6318, 0.625, 0.6318, 0.625, 0.75, 0.375, 0.75, 0.375, 0.3814, 0.625, 0.3814, 0.625, 0.5, 0.375, 0.5, 0.375, 0.1265, 0.375, 0.25, 0.375, 0.25, 0.375, 0.1265, 0.375, 0.6318, 0.375, 0.75, 0.375, 0.75, 0.375, 0.6318, 0.375, 0.3814, 0.375, 0.5, 0.375, 0.5, 0.375, 0.3814, 0.375, 0.879, 0.375, 1.0, 0.375, 1.0, 0.375, 0.879, 0.375, 0.6318, 0.375, 0.75, 0.375, 0.75, 0.375, 0.6318, 0.375, 0.3814, 0.375, 0.5, 0.375, 0.5, 0.375, 0.3814, 0.375, 0.879, 0.375, 1.0, 0.375, 1.0, 0.375, 0.879, 0.375, 0.1265, 0.375, 0.25, 0.375, 0.25, 0.375, 0.1265, 0.375, 0.8686, 0.375, 0.879, 0.375, 0.879, 0.375, 0.8686, 0.375, 0.25, 0.375, 0.371, 0.375, 0.371, 0.375, 0.25, 0.375, 0.8686, 0.375, 0.879, 0.375, 0.879, 0.375, 0.8686, 0.375, 0.25, 0.375, 0.371, 0.375, 0.371, 0.375, 0.25, 0.375, 0.25, 0.625, 0.25, 0.625, 0.371, 0.375, 0.371, 0.7436, 0.75, 0.754, 0.75, 0.754, 0.75, 0.7436, 0.75, 0.754, 0.7425, 0.7436, 0.7425, 0.7436, 0.7425, 0.754, 0.7425, 0.7436, 0.5075, 0.754, 0.5075, 0.754, 0.5075, 0.7436, 0.5075, 0.375, 0.75, 0.625, 0.75, 0.625, 0.8686, 0.375, 0.8686, 0.375, 0.75, 0.375, 0.8686, 0.375, 0.8686, 0.375, 0.75, 0.375, 0.75, 0.375, 0.8686, 0.375, 0.8686, 0.375, 0.75, 0.375, 0.371, 0.375, 0.3814, 0.375, 0.3814, 0.375, 0.371, 0.375, 0.371, 0.375, 0.3814, 0.375, 0.3814, 0.375, 0.371, 0.375, 0.371, 0.625, 0.371, 0.625, 0.3814, 0.375, 0.3814, 0.375, 0.8686, 0.625, 0.8686, 0.625, 0.879, 0.375, 0.879, 0.375, 0.879, 0.375, 0.8686, 0.375, 0.8686, 0.375, 0.879, 0.625, 0.879, 0.375, 0.879, 0.375, 0.879, 0.625, 0.879, 0.375, 0.8686, 0.625, 0.8686, 0.625, 0.8686, 0.375, 0.8686, 0.754, 0.7425, 0.8675, 0.7425, 0.875, 0.75, 0.754, 0.75, 0.6325, 0.6314, 0.6325, 0.7425, 0.625, 0.75, 0.625, 0.6318, 0.8675, 0.6236, 0.8675, 0.5075, 0.875, 0.5, 0.875, 0.6235, 0.7436, 0.5075, 0.6325, 0.5075, 0.625, 0.5, 0.7436, 0.5, 0.7436, 0.7425, 0.754, 0.7425, 0.754, 0.75, 0.7436, 0.75, 0.8675, 0.5075, 0.754, 0.5075, 0.754, 0.5, 0.875, 0.5, 0.754, 0.5075, 0.7436, 0.5075, 0.7436, 0.5, 0.754, 0.5, 0.6325, 0.7425, 0.7436, 0.7425, 0.7436, 0.75, 0.625, 0.75, 0.754, 0.6314, 0.8675, 0.6314, 0.8675, 0.7425, 0.754, 0.7425, 0.7436, 0.6314, 0.754, 0.6314, 0.754, 0.7425, 0.7436, 0.7425, 0.6325, 0.6314, 0.7436, 0.6314, 0.7436, 0.7425, 0.6325, 0.7425, 0.8675, 0.7425, 0.754, 0.7425, 0.754, 0.7425, 0.8675, 0.7425, 0.7436, 0.7425, 0.6325, 0.7425, 0.6325, 0.7425, 0.7436, 0.7425, 0.754, 0.5075, 0.8675, 0.5075, 0.8675, 0.5075, 0.754, 0.5075, 0.6325, 0.5075, 0.7436, 0.5075, 0.7436, 0.5075, 0.6325, 0.5075, 0.6325, 0.6236, 0.6325, 0.5075, 0.6325, 0.5075, 0.6325, 0.6236, 0.6325, 0.7425, 0.6325, 0.6314, 0.6325, 0.6314, 0.6325, 0.7425, 0.6325, 0.6236, 0.7436, 0.6236, 0.7436, 0.6314, 0.6325, 0.6314, 0.7436, 0.6236, 0.754, 0.6236, 0.754, 0.6314, 0.7436, 0.6314, 0.754, 0.6236, 0.8675, 0.6236, 0.8675, 0.6314, 0.754, 0.6314, 0.8675, 0.7425, 0.8675, 0.6314, 0.875, 0.6318, 0.875, 0.75, 0.6325, 0.6236, 0.6325, 0.6314, 0.625, 0.6318, 0.625, 0.6235, 0.375, 0.0, 0.375, 0.1182, 0.375, 0.1182, 0.375, 0.0, 0.375, 0.6235, 0.375, 0.6318, 0.375, 0.6318, 0.375, 0.6235, 0.375, 0.6235, 0.375, 0.6318, 0.375, 0.6318, 0.375, 0.6235, 0.375, 0.0, 0.375, 0.1182, 0.375, 0.1182, 0.375, 0.0, 0.375, 0.6235, 0.625, 0.6235, 0.625, 0.6235, 0.375, 0.6235, 0.375, 0.0, 0.625, 0.0, 0.625, 0.1182, 0.375, 0.1182, 0.8675, 0.6236, 0.8675, 0.6314, 0.8675, 0.6314, 0.8675, 0.6236, 0.8675, 0.5075, 0.8675, 0.6236, 0.8675, 0.6236, 0.8675, 0.5075, 0.375, 0.5, 0.625, 0.5, 0.625, 0.6235, 0.375, 0.6235, 0.375, 0.5, 0.375, 0.6235, 0.375, 0.6235, 0.375, 0.5, 0.375, 0.5, 0.375, 0.6235, 0.375, 0.6235, 0.375, 0.5, 0.6325, 0.5075, 0.6325, 0.6236, 0.625, 0.6235, 0.625, 0.5, 0.754, 0.5075, 0.8675, 0.5075, 0.8675, 0.6236, 0.754, 0.6236, 0.7436, 0.5075, 0.754, 0.5075, 0.754, 0.6236, 0.7436, 0.6236, 0.6325, 0.5075, 0.7436, 0.5075, 0.7436, 0.6236, 0.6325, 0.6236, 0.6325, 0.6314, 0.6325, 0.6236, 0.6325, 0.6236, 0.6325, 0.6314, 0.8675, 0.6314, 0.8675, 0.6236, 0.875, 0.6235, 0.875, 0.6318, 0.375, 0.1182, 0.375, 0.1265, 0.375, 0.1265, 0.375, 0.1182, 0.375, 0.1182, 0.375, 0.1265, 0.375, 0.1265, 0.375, 0.1182, 0.375, 0.1182, 0.625, 0.1182, 0.625, 0.1265, 0.375, 0.1265, 0.375, 0.6235, 0.625, 0.6235, 0.625, 0.6318, 0.375, 0.6318, 0.625, 0.6235, 0.625, 0.6318, 0.625, 0.6318, 0.625, 0.6235, 0.375, 0.6318, 0.375, 0.6235, 0.375, 0.6235, 0.375, 0.6318, 0.625, 0.6318, 0.375, 0.6318, 0.375, 0.6318, 0.625, 0.6318, 0.0, 0.6667, 1.0, 0.6667, 1.0, 1.0, 0.0, 1.0, 0.0, 0.3334, 1.0, 0.3334, 1.0, 0.6667, 0.0, 0.6667, 0.0, 0.0, 1.0, 0.0, 1.0, 0.3334, 0.0, 0.3334, 0.0, 0.3334, 1.0, 0.3334, 1.0, 0.3334, 0.0, 0.3334, 0.0, 0.6667, 1.0, 0.6667, 1.0, 1.0, 0.0, 1.0, 0.0, 0.3334, 1.0, 0.3334, 1.0, 0.6667, 0.0, 0.6667, 0.0, 0.0, 1.0, 0.0, 1.0, 0.3334, 0.0, 0.3334, 0.0, 0.6667, 1.0, 0.6667, 1.0, 1.0, 0.0, 1.0, 0.0, 0.3334, 1.0, 0.3334, 1.0, 0.6667, 0.0, 0.6667, 0.0, 0.0, 1.0, 0.0, 1.0, 0.3334, 0.0, 0.3334, 0.0, 0.6667, 1.0, 0.6667, 1.0, 1.0, 0.0, 1.0, 0.0, 0.3334, 1.0, 0.3334, 1.0, 0.6667, 0.0, 0.6667, 0.0, 0.0, 1.0, 0.0, 1.0, 0.3334, 0.0, 0.3334, 0.0, 0.6667, 1.0, 0.6667, 1.0, 1.0, 0.0, 1.0, 0.0, 0.3334, 1.0, 0.3334, 1.0, 0.6667, 0.0, 0.6667, 0.0, 0.0, 1.0, 0.0, 1.0, 0.3334, 0.0, 0.3334, 0.0, 0.6667, 1.0, 0.6667, 1.0, 1.0, 0.0, 1.0, 0.0, 0.3334, 1.0, 0.3334, 1.0, 0.6667, 0.0, 0.6667, 0.0, 0.0, 1.0, 0.0, 1.0, 0.3334, 0.0, 0.3334, 0.0, 0.6667, 1.0, 0.6667, 1.0, 1.0, 0.0, 1.0, 0.0, 0.3334, 1.0, 0.3334, 1.0, 0.6667, 0.0, 0.6667, 0.0, 0.0, 1.0, 0.0, 1.0, 0.3334, 0.0, 0.3334, 0.0, 0.6667, 1.0, 0.6667, 1.0, 1.0, 0.0, 1.0, 0.0, 0.3334, 1.0, 0.3334, 1.0, 0.6667, 0.0, 0.6667, 0.0, 0.0, 1.0, 0.0, 1.0, 0.3334, 0.0, 0.3334, 0.0, 0.6667, 1.0, 0.6667, 1.0, 1.0, 0.0, 1.0, 0.0, 0.3334, 1.0, 0.3334, 1.0, 0.6667, 0.0, 0.6667, 0.0, 0.0, 1.0, 0.0, 1.0, 0.3334, 0.0, 0.3334, 0.0, 0.6667, 1.0, 0.6667, 1.0, 1.0, 0.0, 1.0, 0.0, 0.3334, 1.0, 0.3334, 1.0, 0.6667, 0.0, 0.6667, 0.0, 0.0, 1.0, 0.0, 1.0, 0.3334, 0.0, 0.3334, 0.0, 0.6667, 1.0, 0.6667, 1.0, 1.0, 0.0, 1.0, 0.0, 0.3334, 1.0, 0.3334, 1.0, 0.6667, 0.0, 0.6667, 0.0, 0.0, 1.0, 0.0, 1.0, 0.3334, 0.0, 0.3334, 0.0, 0.6667, 1.0, 0.6667, 1.0, 1.0, 0.0, 1.0, 0.0, 0.3334, 1.0, 0.3334, 1.0, 0.6667, 0.0, 0.6667, 0.0, 0.0, 1.0, 0.0, 1.0, 0.3334, 0.0, 0.3334, 0.0, 0.6667, 1.0, 0.6667, 1.0, 1.0, 0.0, 1.0, 0.0, 0.3334, 1.0, 0.3334, 1.0, 0.6667, 0.0, 0.6667, 0.0, 0.0, 1.0, 0.0, 1.0, 0.3334, 0.0, 0.3334, 0.0, 0.6667, 1.0, 0.6667, 1.0, 1.0, 0.0, 1.0, 0.0, 0.3334, 1.0, 0.3334, 1.0, 0.6667, 0.0, 0.6667, 0.0, 0.0, 1.0, 0.0, 1.0, 0.3334, 0.0, 0.3334, 0.0, 0.6667, 1.0, 0.6667, 1.0, 1.0, 0.0, 1.0, 0.0, 0.3334, 1.0, 0.3334, 1.0, 0.6667, 0.0, 0.6667, 0.0, 0.0, 1.0, 0.0, 1.0, 0.3334, 0.0, 0.3334, 0.0, 0.6667, 1.0, 0.6667, 1.0, 1.0, 0.0, 1.0, 0.0, 0.3334, 1.0, 0.3334, 1.0, 0.6667, 0.0, 0.6667, 0.0, 0.0, 1.0, 0.0, 1.0, 0.3334, 0.0, 0.3334, 0.0, 0.6667, 1.0, 0.6667, 1.0, 1.0, 0.0, 1.0, 0.0, 0.3334, 1.0, 0.3334, 1.0, 0.6667, 0.0, 0.6667, 0.0, 0.0, 1.0, 0.0, 1.0, 0.3334, 0.0, 0.3334, 0.0, 0.6667, 1.0, 0.6667, 1.0, 1.0, 0.0, 1.0, 0.0, 0.3334, 1.0, 0.3334, 1.0, 0.6667, 0.0, 0.6667, 0.0, 0.0, 1.0, 0.0, 1.0, 0.3334, 0.0, 0.3334, 0.0, 0.6667, 1.0, 0.6667, 1.0, 1.0, 0.0, 1.0, 0.0, 0.3334, 1.0, 0.3334, 1.0, 0.6667, 0.0, 0.6667, 0.0, 0.0, 1.0, 0.0, 1.0, 0.3334, 0.0, 0.3334, 0.0, 0.6667, 1.0, 0.6667, 1.0, 1.0, 0.0, 1.0, 0.0, 0.3334, 1.0, 0.3334, 1.0, 0.6667, 0.0, 0.6667, 0.0, 0.0, 1.0, 0.0, 1.0, 0.3334, 0.0, 0.3334, 0.0, 0.6667, 1.0, 0.6667, 1.0, 1.0, 0.0, 1.0, 0.0, 0.3334, 1.0, 0.3334, 1.0, 0.6667, 0.0, 0.6667, 0.0, 0.0, 1.0, 0.0, 1.0, 0.3334, 0.0, 0.3334, 0.0, 0.6667, 1.0, 0.6667, 1.0, 1.0, 0.0, 1.0, 0.0, 0.3334, 1.0, 0.3334, 1.0, 0.6667, 0.0, 0.6667, 0.0, 0.0, 1.0, 0.0, 1.0, 0.3334, 0.0, 0.3334, 0.0, 0.3334, 1.0, 0.3334, 1.0, 0.3334, 0.0, 0.3334, 0.0, 0.6667, 1.0, 0.6667, 1.0, 1.0, 0.0, 1.0, 0.0, 0.3334, 1.0, 0.3334, 1.0, 0.6667, 0.0, 0.6667, 0.0, 0.0, 1.0, 0.0, 1.0, 0.3334, 0.0, 0.3334, 0.0, 0.6667, 1.0, 0.6667, 1.0, 1.0, 0.0, 1.0, 0.0, 0.3334, 1.0, 0.3334, 1.0, 0.6667, 0.0, 0.6667, 0.0, 0.0, 1.0, 0.0, 1.0, 0.3334, 0.0, 0.3334, 0.0, 0.6667, 1.0, 0.6667, 1.0, 1.0, 0.0, 1.0, 0.0, 0.3334, 1.0, 0.3334, 1.0, 0.6667, 0.0, 0.6667, 0.0, 0.0, 1.0, 0.0, 1.0, 0.3334, 0.0, 0.3334, 0.0, 0.6667, 1.0, 0.6667, 1.0, 1.0, 0.0, 1.0, 0.0, 0.3334, 1.0, 0.3334, 1.0, 0.6667, 0.0, 0.6667, 0.0, 0.0, 1.0, 0.0, 1.0, 0.3334, 0.0, 0.3334, 0.0, 0.6667, 1.0, 0.6667, 1.0, 1.0, 0.0, 1.0, 0.0, 0.3334, 1.0, 0.3334, 1.0, 0.6667, 0.0, 0.6667, 0.0, 0.0, 1.0, 0.0, 1.0, 0.3334, 0.0, 0.3334, 0.0, 0.6667, 1.0, 0.6667, 1.0, 1.0, 0.0, 1.0, 0.0, 0.3334, 1.0, 0.3334, 1.0, 0.6667, 0.0, 0.6667, 0.0, 0.0, 1.0, 0.0, 1.0, 0.3334, 0.0, 0.3334, 0.0, 0.6667, 1.0, 0.6667, 1.0, 1.0, 0.0, 1.0, 0.0, 0.3334, 1.0, 0.3334, 1.0, 0.6667, 0.0, 0.6667, 0.0, 0.0, 1.0, 0.0, 1.0, 0.3334, 0.0, 0.3334, 0.0, 0.6667, 1.0, 0.6667, 1.0, 1.0, 0.0, 1.0, 0.0, 0.3334, 1.0, 0.3334, 1.0, 0.6667, 0.0, 0.6667, 0.0, 0.0, 1.0, 0.0, 1.0, 0.3334, 0.0, 0.3334, 0.0, 0.6667, 1.0, 0.6667, 1.0, 1.0, 0.0, 1.0, 0.0, 0.3334, 1.0, 0.3334, 1.0, 0.6667, 0.0, 0.6667, 0.0, 0.0, 1.0, 0.0, 1.0, 0.3334, 0.0, 0.3334, 0.0, 0.6667, 1.0, 0.6667, 1.0, 1.0, 0.0, 1.0, 0.0, 0.3334, 1.0, 0.3334, 1.0, 0.6667, 0.0, 0.6667, 0.0, 0.0, 1.0, 0.0, 1.0, 0.3334, 0.0, 0.3334, 0.0, 0.6667, 1.0, 0.6667, 1.0, 1.0, 0.0, 1.0, 0.0, 0.3334, 1.0, 0.3334, 1.0, 0.6667, 0.0, 0.6667, 0.0, 0.0, 1.0, 0.0, 1.0, 0.3334, 0.0, 0.3334, 0.0, 0.6667, 1.0, 0.6667, 1.0, 1.0, 0.0, 1.0, 0.0, 0.3334, 1.0, 0.3334, 1.0, 0.6667, 0.0, 0.6667, 0.0, 0.0, 1.0, 0.0, 1.0, 0.3334, 0.0, 0.3334, 0.0, 0.6667, 1.0, 0.6667, 1.0, 1.0, 0.0, 1.0, 0.0, 0.3334, 1.0, 0.3334, 1.0, 0.6667, 0.0, 0.6667, 0.0, 0.0, 1.0, 0.0, 1.0, 0.3334, 0.0, 0.3334, 0.0, 0.6667, 1.0, 0.6667, 1.0, 1.0, 0.0, 1.0, 0.0, 0.3334, 1.0, 0.3334, 1.0, 0.6667, 0.0, 0.6667, 0.0, 0.0, 1.0, 0.0, 1.0, 0.3334, 0.0, 0.3334, 0.0, 0.6667, 1.0, 0.6667, 1.0, 1.0, 0.0, 1.0, 0.0, 0.3334, 1.0, 0.3334, 1.0, 0.6667, 0.0, 0.6667, 0.0, 0.0, 1.0, 0.0, 1.0, 0.3334, 0.0, 0.3334, 0.0, 0.6667, 1.0, 0.6667, 1.0, 1.0, 0.0, 1.0, 0.0, 0.3334, 1.0, 0.3334, 1.0, 0.6667, 0.0, 0.6667, 0.0, 0.0, 1.0, 0.0, 1.0, 0.3334, 0.0, 0.3334, 0.0, 0.6667, 1.0, 0.6667, 1.0, 1.0, 0.0, 1.0, 0.0, 0.3334, 1.0, 0.3334, 1.0, 0.6667, 0.0, 0.6667, 0.0, 0.0, 1.0, 0.0, 1.0, 0.3334, 0.0, 0.3334, 0.0, 0.6667, 1.0, 0.6667, 1.0, 1.0, 0.0, 1.0, 0.0, 0.3334, 1.0, 0.3334, 1.0, 0.6667, 0.0, 0.6667, 0.0, 0.0, 1.0, 0.0, 1.0, 0.3334, 0.0, 0.3334, 0.0, 0.6667, 1.0, 0.6667, 1.0, 1.0, 0.0, 1.0, 0.0, 0.3334, 1.0, 0.3334, 1.0, 0.6667, 0.0, 0.6667, 0.0, 0.0, 1.0, 0.0, 1.0, 0.3334, 0.0, 0.3334, 0.0, 0.6667, 1.0, 0.6667, 1.0, 1.0, 0.0, 1.0, 0.0, 0.3334, 1.0, 0.3334, 1.0, 0.6667, 0.0, 0.6667, 0.0, 0.0, 1.0, 0.0, 1.0, 0.3334, 0.0, 0.3334, 0.0, 0.6667, 1.0, 0.6667, 1.0, 1.0, 0.0, 1.0, 0.0, 0.3334, 1.0, 0.3334, 1.0, 0.6667, 0.0, 0.6667, 0.0, 0.0, 1.0, 0.0, 1.0, 0.3334, 0.0, 0.3334, 0.0, 0.3334, 1.0, 0.3334, 1.0, 0.3334, 0.0, 0.3334, 0.0, 0.6667, 1.0, 0.6667, 1.0, 1.0, 0.0, 1.0, 0.0, 0.3334, 1.0, 0.3334, 1.0, 0.6667, 0.0, 0.6667, 0.0, 0.0, 1.0, 0.0, 1.0, 0.3334, 0.0, 0.3334, 0.0, 0.6667, 1.0, 0.6667, 1.0, 1.0, 0.0, 1.0, 0.0, 0.3334, 1.0, 0.3334, 1.0, 0.6667, 0.0, 0.6667, 0.0, 0.0, 1.0, 0.0, 1.0, 0.3334, 0.0, 0.3334, 0.0, 0.6667, 1.0, 0.6667, 1.0, 1.0, 0.0, 1.0, 0.0, 0.3334, 1.0, 0.3334, 1.0, 0.6667, 0.0, 0.6667, 0.0, 0.0, 1.0, 0.0, 1.0, 0.3334, 0.0, 0.3334, 0.0, 0.6667, 1.0, 0.6667, 1.0, 1.0, 0.0, 1.0, 0.0, 0.3334, 1.0, 0.3334, 1.0, 0.6667, 0.0, 0.6667, 0.0, 0.0, 1.0, 0.0, 1.0, 0.3334, 0.0, 0.3334, 0.0, 0.6667, 1.0, 0.6667, 1.0, 1.0, 0.0, 1.0, 0.0, 0.3334, 1.0, 0.3334, 1.0, 0.6667, 0.0, 0.6667, 0.0, 0.0, 1.0, 0.0, 1.0, 0.3334, 0.0, 0.3334, 0.0, 0.6667, 1.0, 0.6667, 1.0, 1.0, 0.0, 1.0, 0.0, 0.3334, 1.0, 0.3334, 1.0, 0.6667, 0.0, 0.6667, 0.0, 0.0, 1.0, 0.0, 1.0, 0.3334, 0.0, 0.3334, 0.0, 0.6667, 1.0, 0.6667, 1.0, 1.0, 0.0, 1.0, 0.0, 0.3334, 1.0, 0.3334, 1.0, 0.6667, 0.0, 0.6667, 0.0, 0.0, 1.0, 0.0, 1.0, 0.3334, 0.0, 0.3334, 0.0, 0.6667, 1.0, 0.6667, 1.0, 1.0, 0.0, 1.0, 0.0, 0.3334, 1.0, 0.3334, 1.0, 0.6667, 0.0, 0.6667, 0.0, 0.0, 1.0, 0.0, 1.0, 0.3334, 0.0, 0.3334, 0.0, 0.6667, 1.0, 0.6667, 1.0, 1.0, 0.0, 1.0, 0.0, 0.3334, 1.0, 0.3334, 1.0, 0.6667, 0.0, 0.6667, 0.0, 0.0, 1.0, 0.0, 1.0, 0.3334, 0.0, 0.3334, 0.0, 0.6667, 1.0, 0.6667, 1.0, 1.0, 0.0, 1.0, 0.0, 0.3334, 1.0, 0.3334, 1.0, 0.6667, 0.0, 0.6667, 0.0, 0.0, 1.0, 0.0, 1.0, 0.3334, 0.0, 0.3334, 0.0, 0.6667, 1.0, 0.6667, 1.0, 1.0, 0.0, 1.0, 0.0, 0.3334, 1.0, 0.3334, 1.0, 0.6667, 0.0, 0.6667, 0.0, 0.0, 1.0, 0.0, 1.0, 0.3334, 0.0, 0.3334, 0.0, 0.6667, 1.0, 0.6667, 1.0, 1.0, 0.0, 1.0, 0.0, 0.3334, 1.0, 0.3334, 1.0, 0.6667, 0.0, 0.6667, 0.0, 0.0, 1.0, 0.0, 1.0, 0.3334, 0.0, 0.3334, 0.0, 0.6667, 1.0, 0.6667, 1.0, 1.0, 0.0, 1.0, 0.0, 0.3334, 1.0, 0.3334, 1.0, 0.6667, 0.0, 0.6667, 0.0, 0.0, 1.0, 0.0, 1.0, 0.3334, 0.0, 0.3334, 0.0, 0.6667, 1.0, 0.6667, 1.0, 1.0, 0.0, 1.0, 0.0, 0.3334, 1.0, 0.3334, 1.0, 0.6667, 0.0, 0.6667, 0.0, 0.0, 1.0, 0.0, 1.0, 0.3334, 0.0, 0.3334, 0.0, 0.6667, 1.0, 0.6667, 1.0, 1.0, 0.0, 1.0, 0.0, 0.3334, 1.0, 0.3334, 1.0, 0.6667, 0.0, 0.6667, 0.0, 0.0, 1.0, 0.0, 1.0, 0.3334, 0.0, 0.3334, 0.0, 0.6667, 1.0, 0.6667, 1.0, 1.0, 0.0, 1.0, 0.0, 0.3334, 1.0, 0.3334, 1.0, 0.6667, 0.0, 0.6667, 0.0, 0.0, 1.0, 0.0, 1.0, 0.3334, 0.0, 0.3334, 0.0, 0.6667, 1.0, 0.6667, 1.0, 1.0, 0.0, 1.0, 0.0, 0.3334, 1.0, 0.3334, 1.0, 0.6667, 0.0, 0.6667, 0.0, 0.0, 1.0, 0.0, 1.0, 0.3334, 0.0, 0.3334, 0.0, 0.6667, 1.0, 0.6667, 1.0, 1.0, 0.0, 1.0, 0.0, 0.3334, 1.0, 0.3334, 1.0, 0.6667, 0.0, 0.6667, 0.0, 0.0, 1.0, 0.0, 1.0, 0.3334, 0.0, 0.3334, 0.0, 0.6667, 1.0, 0.6667, 1.0, 1.0, 0.0, 1.0, 0.0, 0.3334, 1.0, 0.3334, 1.0, 0.6667, 0.0, 0.6667, 0.0, 0.0, 1.0, 0.0, 1.0, 0.3334, 0.0, 0.3334, 0.0, 0.6667, 1.0, 0.6667, 1.0, 1.0, 0.0, 1.0, 0.0, 0.3334, 1.0, 0.3334, 1.0, 0.6667, 0.0, 0.6667, 0.0, 0.0, 1.0, 0.0, 1.0, 0.3334, 0.0, 0.3334, 0.0, 0.6667, 1.0, 0.6667, 1.0, 1.0, 0.0, 1.0, 0.0, 0.3334, 1.0, 0.3334, 1.0, 0.6667, 0.0, 0.6667, 0.0, 0.0, 1.0, 0.0, 1.0, 0.3334, 0.0, 0.3334, 0.0, 0.3334, 1.0, 0.3334, 1.0, 0.3334, 0.0, 0.3334, 0.0, 0.6667, 1.0, 0.6667, 1.0, 1.0, 0.0, 1.0, 0.0, 0.3334, 1.0, 0.3334, 1.0, 0.6667, 0.0, 0.6667, 0.0, 0.0, 1.0, 0.0, 1.0, 0.3334, 0.0, 0.3334, 0.0, 0.6667, 1.0, 0.6667, 1.0, 1.0, 0.0, 1.0, 0.0, 0.3334, 1.0, 0.3334, 1.0, 0.6667, 0.0, 0.6667, 0.0, 0.0, 1.0, 0.0, 1.0, 0.3334, 0.0, 0.3334, 0.0, 0.6667, 1.0, 0.6667, 1.0, 1.0, 0.0, 1.0, 0.0, 0.3334, 1.0, 0.3334, 1.0, 0.6667, 0.0, 0.6667, 0.0, 0.0, 1.0, 0.0, 1.0, 0.3334, 0.0, 0.3334, 0.0, 0.6667, 1.0, 0.6667, 1.0, 1.0, 0.0, 1.0, 0.0, 0.3334, 1.0, 0.3334, 1.0, 0.6667, 0.0, 0.6667, 0.0, 0.0, 1.0, 0.0, 1.0, 0.3334, 0.0, 0.3334, 0.0, 0.6667, 1.0, 0.6667, 1.0, 1.0, 0.0, 1.0, 0.0, 0.3334, 1.0, 0.3334, 1.0, 0.6667, 0.0, 0.6667, 0.0, 0.0, 1.0, 0.0, 1.0, 0.3334, 0.0, 0.3334, 0.0, 0.6667, 1.0, 0.6667, 1.0, 1.0, 0.0, 1.0, 0.0, 0.3334, 1.0, 0.3334, 1.0, 0.6667, 0.0, 0.6667, 0.0, 0.0, 1.0, 0.0, 1.0, 0.3334, 0.0, 0.3334, 0.0, 0.6667, 1.0, 0.6667, 1.0, 1.0, 0.0, 1.0, 0.0, 0.3334, 1.0, 0.3334, 1.0, 0.6667, 0.0, 0.6667, 0.0, 0.0, 1.0, 0.0, 1.0, 0.3334, 0.0, 0.3334, 0.0, 0.6667, 1.0, 0.6667, 1.0, 1.0, 0.0, 1.0, 0.0, 0.3334, 1.0, 0.3334, 1.0, 0.6667, 0.0, 0.6667, 0.0, 0.0, 1.0, 0.0, 1.0, 0.3334, 0.0, 0.3334, 0.0, 0.6667, 1.0, 0.6667, 1.0, 1.0, 0.0, 1.0, 0.0, 0.3334, 1.0, 0.3334, 1.0, 0.6667, 0.0, 0.6667, 0.0, 0.0, 1.0, 0.0, 1.0, 0.3334, 0.0, 0.3334, 0.0, 0.6667, 1.0, 0.6667, 1.0, 1.0, 0.0, 1.0, 0.0, 0.3334, 1.0, 0.3334, 1.0, 0.6667, 0.0, 0.6667, 0.0, 0.0, 1.0, 0.0, 1.0, 0.3334, 0.0, 0.3334, 0.0, 0.6667, 1.0, 0.6667, 1.0, 1.0, 0.0, 1.0, 0.0, 0.3334, 1.0, 0.3334, 1.0, 0.6667, 0.0, 0.6667, 0.0, 0.0, 1.0, 0.0, 1.0, 0.3334, 0.0, 0.3334, 0.0, 0.6667, 1.0, 0.6667, 1.0, 1.0, 0.0, 1.0, 0.0, 0.3334, 1.0, 0.3334, 1.0, 0.6667, 0.0, 0.6667, 0.0, 0.0, 1.0, 0.0, 1.0, 0.3334, 0.0, 0.3334, 0.0, 0.6667, 1.0, 0.6667, 1.0, 1.0, 0.0, 1.0, 0.0, 0.3334, 1.0, 0.3334, 1.0, 0.6667, 0.0, 0.6667, 0.0, 0.0, 1.0, 0.0, 1.0, 0.3334, 0.0, 0.3334, 0.0, 0.6667, 1.0, 0.6667, 1.0, 1.0, 0.0, 1.0, 0.0, 0.3334, 1.0, 0.3334, 1.0, 0.6667, 0.0, 0.6667, 0.0, 0.0, 1.0, 0.0, 1.0, 0.3334, 0.0, 0.3334, 0.0, 0.6667, 1.0, 0.6667, 1.0, 1.0, 0.0, 1.0, 0.0, 0.3334, 1.0, 0.3334, 1.0, 0.6667, 0.0, 0.6667, 0.0, 0.0, 1.0, 0.0, 1.0, 0.3334, 0.0, 0.3334, 0.0, 0.6667, 1.0, 0.6667, 1.0, 1.0, 0.0, 1.0, 0.0, 0.3334, 1.0, 0.3334, 1.0, 0.6667, 0.0, 0.6667, 0.0, 0.0, 1.0, 0.0, 1.0, 0.3334, 0.0, 0.3334, 0.0, 0.6667, 1.0, 0.6667, 1.0, 1.0, 0.0, 1.0, 0.0, 0.3334, 1.0, 0.3334, 1.0, 0.6667, 0.0, 0.6667, 0.0, 0.0, 1.0, 0.0, 1.0, 0.3334, 0.0, 0.3334, 0.0, 0.6667, 1.0, 0.6667, 1.0, 1.0, 0.0, 1.0, 0.0, 0.3334, 1.0, 0.3334, 1.0, 0.6667, 0.0, 0.6667, 0.0, 0.0, 1.0, 0.0, 1.0, 0.3334, 0.0, 0.3334, 0.0, 0.6667, 1.0, 0.6667, 1.0, 1.0, 0.0, 1.0, 0.0, 0.3334, 1.0, 0.3334, 1.0, 0.6667, 0.0, 0.6667, 0.0, 0.0, 1.0, 0.0, 1.0, 0.3334, 0.0, 0.3334, 0.0, 0.6667, 1.0, 0.6667, 1.0, 1.0, 0.0, 1.0, 0.0, 0.3334, 1.0, 0.3334, 1.0, 0.6667, 0.0, 0.6667, 0.0, 0.0, 1.0, 0.0, 1.0, 0.3334, 0.0, 0.3334, 0.0, 0.6667, 1.0, 0.6667, 1.0, 1.0, 0.0, 1.0, 0.0, 0.3334, 1.0, 0.3334, 1.0, 0.6667, 0.0, 0.6667, 0.0, 0.0, 1.0, 0.0, 1.0, 0.3334, 0.0, 0.3334, 0.0, 0.3334, 1.0, 0.3334, 1.0, 0.3334, 0.0, 0.3334, 0.0, 0.6667, 1.0, 0.6667, 1.0, 1.0, 0.0, 1.0, 0.0, 0.3334, 1.0, 0.3334, 1.0, 0.6667, 0.0, 0.6667, 0.0, 0.0, 1.0, 0.0, 1.0, 0.3334, 0.0, 0.3334, 0.0, 0.6667, 1.0, 0.6667, 1.0, 1.0, 0.0, 1.0, 0.0, 0.3334, 1.0, 0.3334, 1.0, 0.6667, 0.0, 0.6667, 0.0, 0.0, 1.0, 0.0, 1.0, 0.3334, 0.0, 0.3334, 0.0, 0.6667, 1.0, 0.6667, 1.0, 1.0, 0.0, 1.0, 0.0, 0.3334, 1.0, 0.3334, 1.0, 0.6667, 0.0, 0.6667, 0.0, 0.0, 1.0, 0.0, 1.0, 0.3334, 0.0, 0.3334, 0.0, 0.6667, 1.0, 0.6667, 1.0, 1.0, 0.0, 1.0, 0.0, 0.3334, 1.0, 0.3334, 1.0, 0.6667, 0.0, 0.6667, 0.0, 0.0, 1.0, 0.0, 1.0, 0.3334, 0.0, 0.3334, 0.0, 0.6667, 1.0, 0.6667, 1.0, 1.0, 0.0, 1.0, 0.0, 0.3334, 1.0, 0.3334, 1.0, 0.6667, 0.0, 0.6667, 0.0, 0.0, 1.0, 0.0, 1.0, 0.3334, 0.0, 0.3334, 0.0, 0.6667, 1.0, 0.6667, 1.0, 1.0, 0.0, 1.0, 0.0, 0.3334, 1.0, 0.3334, 1.0, 0.6667, 0.0, 0.6667, 0.0, 0.0, 1.0, 0.0, 1.0, 0.3334, 0.0, 0.3334, 0.0, 0.6667, 1.0, 0.6667, 1.0, 1.0, 0.0, 1.0, 0.0, 0.3334, 1.0, 0.3334, 1.0, 0.6667, 0.0, 0.6667, 0.0, 0.0, 1.0, 0.0, 1.0, 0.3334, 0.0, 0.3334, 0.0, 0.6667, 1.0, 0.6667, 1.0, 1.0, 0.0, 1.0, 0.0, 0.3334, 1.0, 0.3334, 1.0, 0.6667, 0.0, 0.6667, 0.0, 0.0, 1.0, 0.0, 1.0, 0.3334, 0.0, 0.3334, 0.0, 0.6667, 1.0, 0.6667, 1.0, 1.0, 0.0, 1.0, 0.0, 0.3334, 1.0, 0.3334, 1.0, 0.6667, 0.0, 0.6667, 0.0, 0.0, 1.0, 0.0, 1.0, 0.3334, 0.0, 0.3334, 0.0, 0.6667, 1.0, 0.6667, 1.0, 1.0, 0.0, 1.0, 0.0, 0.3334, 1.0, 0.3334, 1.0, 0.6667, 0.0, 0.6667, 0.0, 0.0, 1.0, 0.0, 1.0, 0.3334, 0.0, 0.3334, 0.0, 0.6667, 1.0, 0.6667, 1.0, 1.0, 0.0, 1.0, 0.0, 0.3334, 1.0, 0.3334, 1.0, 0.6667, 0.0, 0.6667, 0.0, 0.0, 1.0, 0.0, 1.0, 0.3334, 0.0, 0.3334, 0.0, 0.6667, 1.0, 0.6667, 1.0, 1.0, 0.0, 1.0, 0.0, 0.3334, 1.0, 0.3334, 1.0, 0.6667, 0.0, 0.6667, 0.0, 0.0, 1.0, 0.0, 1.0, 0.3334, 0.0, 0.3334, 0.0, 0.6667, 1.0, 0.6667, 1.0, 1.0, 0.0, 1.0, 0.0, 0.3334, 1.0, 0.3334, 1.0, 0.6667, 0.0, 0.6667, 0.0, 0.0, 1.0, 0.0, 1.0, 0.3334, 0.0, 0.3334, 0.0, 0.6667, 1.0, 0.6667, 1.0, 1.0, 0.0, 1.0, 0.0, 0.3334, 1.0, 0.3334, 1.0, 0.6667, 0.0, 0.6667, 0.0, 0.0, 1.0, 0.0, 1.0, 0.3334, 0.0, 0.3334, 0.0, 0.6667, 1.0, 0.6667, 1.0, 1.0, 0.0, 1.0, 0.0, 0.3334, 1.0, 0.3334, 1.0, 0.6667, 0.0, 0.6667, 0.0, 0.0, 1.0, 0.0, 1.0, 0.3334, 0.0, 0.3334, 0.0, 0.6667, 1.0, 0.6667, 1.0, 1.0, 0.0, 1.0, 0.0, 0.3334, 1.0, 0.3334, 1.0, 0.6667, 0.0, 0.6667, 0.0, 0.0, 1.0, 0.0, 1.0, 0.3334, 0.0, 0.3334, 0.0, 0.6667, 1.0, 0.6667, 1.0, 1.0, 0.0, 1.0, 0.0, 0.3334, 1.0, 0.3334, 1.0, 0.6667, 0.0, 0.6667, 0.0, 0.0, 1.0, 0.0, 1.0, 0.3334, 0.0, 0.3334, 0.0, 0.6667, 1.0, 0.6667, 1.0, 1.0, 0.0, 1.0, 0.0, 0.3334, 1.0, 0.3334, 1.0, 0.6667, 0.0, 0.6667, 0.0, 0.0, 1.0, 0.0, 1.0, 0.3334, 0.0, 0.3334, 0.0, 0.6667, 1.0, 0.6667, 1.0, 1.0, 0.0, 1.0, 0.0, 0.3334, 1.0, 0.3334, 1.0, 0.6667, 0.0, 0.6667, 0.0, 0.0, 1.0, 0.0, 1.0, 0.3334, 0.0, 0.3334, 0.0, 0.6667, 1.0, 0.6667, 1.0, 1.0, 0.0, 1.0, 0.0, 0.3334, 1.0, 0.3334, 1.0, 0.6667, 0.0, 0.6667, 0.0, 0.0, 1.0, 0.0, 1.0, 0.3334, 0.0, 0.3334, 0.0, 0.6667, 1.0, 0.6667, 1.0, 1.0, 0.0, 1.0, 0.0, 0.3334, 1.0, 0.3334, 1.0, 0.6667, 0.0, 0.6667, 0.0, 0.0, 1.0, 0.0, 1.0, 0.3334, 0.0, 0.3334, 0.0, 0.3334, 1.0, 0.3334, 1.0, 0.3334, 0.0, 0.3334, 0.0, 0.6667, 1.0, 0.6667, 1.0, 1.0, 0.0, 1.0, 0.0, 0.3334, 1.0, 0.3334, 1.0, 0.6667, 0.0, 0.6667, 0.0, 0.0, 1.0, 0.0, 1.0, 0.3334, 0.0, 0.3334, 0.0, 0.6667, 1.0, 0.6667, 1.0, 1.0, 0.0, 1.0, 0.0, 0.3334, 1.0, 0.3334, 1.0, 0.6667, 0.0, 0.6667, 0.0, 0.0, 1.0, 0.0, 1.0, 0.3334, 0.0, 0.3334, 0.0, 0.6667, 1.0, 0.6667, 1.0, 1.0, 0.0, 1.0, 0.0, 0.3334, 1.0, 0.3334, 1.0, 0.6667, 0.0, 0.6667, 0.0, 0.0, 1.0, 0.0, 1.0, 0.3334, 0.0, 0.3334, 0.0, 0.6667, 1.0, 0.6667, 1.0, 1.0, 0.0, 1.0, 0.0, 0.3334, 1.0, 0.3334, 1.0, 0.6667, 0.0, 0.6667, 0.0, 0.0, 1.0, 0.0, 1.0, 0.3334, 0.0, 0.3334, 0.0, 0.6667, 1.0, 0.6667, 1.0, 1.0, 0.0, 1.0, 0.0, 0.3334, 1.0, 0.3334, 1.0, 0.6667, 0.0, 0.6667, 0.0, 0.0, 1.0, 0.0, 1.0, 0.3334, 0.0, 0.3334, 0.0, 0.6667, 1.0, 0.6667, 1.0, 1.0, 0.0, 1.0, 0.0, 0.3334, 1.0, 0.3334, 1.0, 0.6667, 0.0, 0.6667, 0.0, 0.0, 1.0, 0.0, 1.0, 0.3334, 0.0, 0.3334, 0.0, 0.6667, 1.0, 0.6667, 1.0, 1.0, 0.0, 1.0, 0.0, 0.3334, 1.0, 0.3334, 1.0, 0.6667, 0.0, 0.6667, 0.0, 0.0, 1.0, 0.0, 1.0, 0.3334, 0.0, 0.3334, 0.0, 0.6667, 1.0, 0.6667, 1.0, 1.0, 0.0, 1.0, 0.0, 0.3334, 1.0, 0.3334, 1.0, 0.6667, 0.0, 0.6667, 0.0, 0.0, 1.0, 0.0, 1.0, 0.3334, 0.0, 0.3334, 0.0, 0.6667, 1.0, 0.6667, 1.0, 1.0, 0.0, 1.0, 0.0, 0.3334, 1.0, 0.3334, 1.0, 0.6667, 0.0, 0.6667, 0.0, 0.0, 1.0, 0.0, 1.0, 0.3334, 0.0, 0.3334, 0.0, 0.6667, 1.0, 0.6667, 1.0, 1.0, 0.0, 1.0, 0.0, 0.3334, 1.0, 0.3334, 1.0, 0.6667, 0.0, 0.6667, 0.0, 0.0, 1.0, 0.0, 1.0, 0.3334, 0.0, 0.3334, 0.0, 0.6667, 1.0, 0.6667, 1.0, 1.0, 0.0, 1.0, 0.0, 0.3334, 1.0, 0.3334, 1.0, 0.6667, 0.0, 0.6667, 0.0, 0.0, 1.0, 0.0, 1.0, 0.3334, 0.0, 0.3334, 0.0, 0.6667, 1.0, 0.6667, 1.0, 1.0, 0.0, 1.0, 0.0, 0.3334, 1.0, 0.3334, 1.0, 0.6667, 0.0, 0.6667, 0.0, 0.0, 1.0, 0.0, 1.0, 0.3334, 0.0, 0.3334, 0.0, 0.6667, 1.0, 0.6667, 1.0, 1.0, 0.0, 1.0, 0.0, 0.3334, 1.0, 0.3334, 1.0, 0.6667, 0.0, 0.6667, 0.0, 0.0, 1.0, 0.0, 1.0, 0.3334, 0.0, 0.3334, 0.0, 0.6667, 1.0, 0.6667, 1.0, 1.0, 0.0, 1.0, 0.0, 0.3334, 1.0, 0.3334, 1.0, 0.6667, 0.0, 0.6667, 0.0, 0.0, 1.0, 0.0, 1.0, 0.3334, 0.0, 0.3334, 0.0, 0.6667, 1.0, 0.6667, 1.0, 1.0, 0.0, 1.0, 0.0, 0.3334, 1.0, 0.3334, 1.0, 0.6667, 0.0, 0.6667, 0.0, 0.0, 1.0, 0.0, 1.0, 0.3334, 0.0, 0.3334, 0.0, 0.6667, 1.0, 0.6667, 1.0, 1.0, 0.0, 1.0, 0.0, 0.3334, 1.0, 0.3334, 1.0, 0.6667, 0.0, 0.6667, 0.0, 0.0, 1.0, 0.0, 1.0, 0.3334, 0.0, 0.3334, 0.0, 0.6667, 1.0, 0.6667, 1.0, 1.0, 0.0, 1.0, 0.0, 0.3334, 1.0, 0.3334, 1.0, 0.6667, 0.0, 0.6667, 0.0, 0.0, 1.0, 0.0, 1.0, 0.3334, 0.0, 0.3334, 0.0, 0.6667, 1.0, 0.6667, 1.0, 1.0, 0.0, 1.0, 0.0, 0.3334, 1.0, 0.3334, 1.0, 0.6667, 0.0, 0.6667, 0.0, 0.0, 1.0, 0.0, 1.0, 0.3334, 0.0, 0.3334, 0.0, 0.6667, 1.0, 0.6667, 1.0, 1.0, 0.0, 1.0, 0.0, 0.3334, 1.0, 0.3334, 1.0, 0.6667, 0.0, 0.6667, 0.0, 0.0, 1.0, 0.0, 1.0, 0.3334, 0.0, 0.3334, 0.0, 0.6667, 1.0, 0.6667, 1.0, 1.0, 0.0, 1.0, 0.0, 0.3334, 1.0, 0.3334, 1.0, 0.6667, 0.0, 0.6667, 0.0, 0.0, 1.0, 0.0, 1.0, 0.3334, 0.0, 0.3334, 0.0, 0.6667, 1.0, 0.6667, 1.0, 1.0, 0.0, 1.0, 0.0, 0.3334, 1.0, 0.3334, 1.0, 0.6667, 0.0, 0.6667, 0.0, 0.0, 1.0, 0.0, 1.0, 0.3334, 0.0, 0.3334, 0.0, 0.3334, 1.0, 0.3334, 1.0, 0.3334, 0.0, 0.3334, 0.0, 0.6667, 1.0, 0.6667, 1.0, 1.0, 0.0, 1.0, 0.0, 0.3334, 1.0, 0.3334, 1.0, 0.6667, 0.0, 0.6667, 0.0, 0.0, 1.0, 0.0, 1.0, 0.3334, 0.0, 0.3334, 0.0, 0.6667, 1.0, 0.6667, 1.0, 1.0, 0.0, 1.0, 0.0, 0.3334, 1.0, 0.3334, 1.0, 0.6667, 0.0, 0.6667, 0.0, 0.0, 1.0, 0.0, 1.0, 0.3334, 0.0, 0.3334, 0.0, 0.6667, 1.0, 0.6667, 1.0, 1.0, 0.0, 1.0, 0.0, 0.3334, 1.0, 0.3334, 1.0, 0.6667, 0.0, 0.6667, 0.0, 0.0, 1.0, 0.0, 1.0, 0.3334, 0.0, 0.3334, 0.0, 0.6667, 1.0, 0.6667, 1.0, 1.0, 0.0, 1.0, 0.0, 0.3334, 1.0, 0.3334, 1.0, 0.6667, 0.0, 0.6667, 0.0, 0.0, 1.0, 0.0, 1.0, 0.3334, 0.0, 0.3334, 0.0, 0.6667, 1.0, 0.6667, 1.0, 1.0, 0.0, 1.0, 0.0, 0.3334, 1.0, 0.3334, 1.0, 0.6667, 0.0, 0.6667, 0.0, 0.0, 1.0, 0.0, 1.0, 0.3334, 0.0, 0.3334, 0.0, 0.6667, 1.0, 0.6667, 1.0, 1.0, 0.0, 1.0, 0.0, 0.3334, 1.0, 0.3334, 1.0, 0.6667, 0.0, 0.6667, 0.0, 0.0, 1.0, 0.0, 1.0, 0.3334, 0.0, 0.3334, 0.0, 0.6667, 1.0, 0.6667, 1.0, 1.0, 0.0, 1.0, 0.0, 0.3334, 1.0, 0.3334, 1.0, 0.6667, 0.0, 0.6667, 0.0, 0.0, 1.0, 0.0, 1.0, 0.3334, 0.0, 0.3334, 0.0, 0.6667, 1.0, 0.6667, 1.0, 1.0, 0.0, 1.0, 0.0, 0.3334, 1.0, 0.3334, 1.0, 0.6667, 0.0, 0.6667, 0.0, 0.0, 1.0, 0.0, 1.0, 0.3334, 0.0, 0.3334, 0.0, 0.6667, 1.0, 0.6667, 1.0, 1.0, 0.0, 1.0, 0.0, 0.3334, 1.0, 0.3334, 1.0, 0.6667, 0.0, 0.6667, 0.0, 0.0, 1.0, 0.0, 1.0, 0.3334, 0.0, 0.3334, 0.0, 0.6667, 1.0, 0.6667, 1.0, 1.0, 0.0, 1.0, 0.0, 0.3334, 1.0, 0.3334, 1.0, 0.6667, 0.0, 0.6667, 0.0, 0.0, 1.0, 0.0, 1.0, 0.3334, 0.0, 0.3334, 0.0, 0.6667, 1.0, 0.6667, 1.0, 1.0, 0.0, 1.0, 0.0, 0.3334, 1.0, 0.3334, 1.0, 0.6667, 0.0, 0.6667, 0.0, 0.0, 1.0, 0.0, 1.0, 0.3334, 0.0, 0.3334, 0.0, 0.6667, 1.0, 0.6667, 1.0, 1.0, 0.0, 1.0, 0.0, 0.3334, 1.0, 0.3334, 1.0, 0.6667, 0.0, 0.6667, 0.0, 0.0, 1.0, 0.0, 1.0, 0.3334, 0.0, 0.3334, 0.0, 0.6667, 1.0, 0.6667, 1.0, 1.0, 0.0, 1.0, 0.0, 0.3334, 1.0, 0.3334, 1.0, 0.6667, 0.0, 0.6667, 0.0, 0.0, 1.0, 0.0, 1.0, 0.3334, 0.0, 0.3334, 0.0, 0.6667, 1.0, 0.6667, 1.0, 1.0, 0.0, 1.0, 0.0, 0.3334, 1.0, 0.3334, 1.0, 0.6667, 0.0, 0.6667, 0.0, 0.0, 1.0, 0.0, 1.0, 0.3334, 0.0, 0.3334, 0.0, 0.6667, 1.0, 0.6667, 1.0, 1.0, 0.0, 1.0, 0.0, 0.3334, 1.0, 0.3334, 1.0, 0.6667, 0.0, 0.6667, 0.0, 0.0, 1.0, 0.0, 1.0, 0.3334, 0.0, 0.3334, 0.0, 0.6667, 1.0, 0.6667, 1.0, 1.0, 0.0, 1.0, 0.0, 0.3334, 1.0, 0.3334, 1.0, 0.6667, 0.0, 0.6667, 0.0, 0.0, 1.0, 0.0, 1.0, 0.3334, 0.0, 0.3334, 0.0, 0.6667, 1.0, 0.6667, 1.0, 1.0, 0.0, 1.0, 0.0, 0.3334, 1.0, 0.3334, 1.0, 0.6667, 0.0, 0.6667, 0.0, 0.0, 1.0, 0.0, 1.0, 0.3334, 0.0, 0.3334, 0.0, 0.6667, 1.0, 0.6667, 1.0, 1.0, 0.0, 1.0, 0.0, 0.3334, 1.0, 0.3334, 1.0, 0.6667, 0.0, 0.6667, 0.0, 0.0, 1.0, 0.0, 1.0, 0.3334, 0.0, 0.3334, 0.0, 0.6667, 1.0, 0.6667, 1.0, 1.0, 0.0, 1.0, 0.0, 0.3334, 1.0, 0.3334, 1.0, 0.6667, 0.0, 0.6667, 0.0, 0.0, 1.0, 0.0, 1.0, 0.3334, 0.0, 0.3334, 0.0, 0.6667, 1.0, 0.6667, 1.0, 1.0, 0.0, 1.0, 0.0, 0.3334, 1.0, 0.3334, 1.0, 0.6667, 0.0, 0.6667, 0.0, 0.0, 1.0, 0.0, 1.0, 0.3334, 0.0, 0.3334, 0.0, 0.6667, 1.0, 0.6667, 1.0, 1.0, 0.0, 1.0, 0.0, 0.3334, 1.0, 0.3334, 1.0, 0.6667, 0.0, 0.6667, 0.0, 0.0, 1.0, 0.0, 1.0, 0.3334, 0.0, 0.3334, 0.0, 0.3334, 1.0, 0.3334, 1.0, 0.3334, 0.0, 0.3334, 0.0, 0.6667, 1.0, 0.6667, 1.0, 1.0, 0.0, 1.0, 0.0, 0.3334, 1.0, 0.3334, 1.0, 0.6667, 0.0, 0.6667, 0.0, 0.0, 1.0, 0.0, 1.0, 0.3334, 0.0, 0.3334, 0.0, 0.6667, 1.0, 0.6667, 1.0, 1.0, 0.0, 1.0, 0.0, 0.3334, 1.0, 0.3334, 1.0, 0.6667, 0.0, 0.6667, 0.0, 0.0, 1.0, 0.0, 1.0, 0.3334, 0.0, 0.3334, 0.0, 0.6667, 1.0, 0.6667, 1.0, 1.0, 0.0, 1.0, 0.0, 0.3334, 1.0, 0.3334, 1.0, 0.6667, 0.0, 0.6667, 0.0, 0.0, 1.0, 0.0, 1.0, 0.3334, 0.0, 0.3334, 0.0, 0.6667, 1.0, 0.6667, 1.0, 1.0, 0.0, 1.0, 0.0, 0.3334, 1.0, 0.3334, 1.0, 0.6667, 0.0, 0.6667, 0.0, 0.0, 1.0, 0.0, 1.0, 0.3334, 0.0, 0.3334, 0.0, 0.6667, 1.0, 0.6667, 1.0, 1.0, 0.0, 1.0, 0.0, 0.3334, 1.0, 0.3334, 1.0, 0.6667, 0.0, 0.6667, 0.0, 0.0, 1.0, 0.0, 1.0, 0.3334, 0.0, 0.3334, 0.0, 0.6667, 1.0, 0.6667, 1.0, 1.0, 0.0, 1.0, 0.0, 0.3334, 1.0, 0.3334, 1.0, 0.6667, 0.0, 0.6667, 0.0, 0.0, 1.0, 0.0, 1.0, 0.3334, 0.0, 0.3334, 0.0, 0.6667, 1.0, 0.6667, 1.0, 1.0, 0.0, 1.0, 0.0, 0.3334, 1.0, 0.3334, 1.0, 0.6667, 0.0, 0.6667, 0.0, 0.0, 1.0, 0.0, 1.0, 0.3334, 0.0, 0.3334, 0.0, 0.6667, 1.0, 0.6667, 1.0, 1.0, 0.0, 1.0, 0.0, 0.3334, 1.0, 0.3334, 1.0, 0.6667, 0.0, 0.6667, 0.0, 0.0, 1.0, 0.0, 1.0, 0.3334, 0.0, 0.3334, 0.0, 0.6667, 1.0, 0.6667, 1.0, 1.0, 0.0, 1.0, 0.0, 0.3334, 1.0, 0.3334, 1.0, 0.6667, 0.0, 0.6667, 0.0, 0.0, 1.0, 0.0, 1.0, 0.3334, 0.0, 0.3334, 0.0, 0.6667, 1.0, 0.6667, 1.0, 1.0, 0.0, 1.0, 0.0, 0.3334, 1.0, 0.3334, 1.0, 0.6667, 0.0, 0.6667, 0.0, 0.0, 1.0, 0.0, 1.0, 0.3334, 0.0, 0.3334, 0.0, 0.6667, 1.0, 0.6667, 1.0, 1.0, 0.0, 1.0, 0.0, 0.3334, 1.0, 0.3334, 1.0, 0.6667, 0.0, 0.6667, 0.0, 0.0, 1.0, 0.0, 1.0, 0.3334, 0.0, 0.3334, 0.0, 0.6667, 1.0, 0.6667, 1.0, 1.0, 0.0, 1.0, 0.0, 0.3334, 1.0, 0.3334, 1.0, 0.6667, 0.0, 0.6667, 0.0, 0.0, 1.0, 0.0, 1.0, 0.3334, 0.0, 0.3334, 0.0, 0.6667, 1.0, 0.6667, 1.0, 1.0, 0.0, 1.0, 0.0, 0.3334, 1.0, 0.3334, 1.0, 0.6667, 0.0, 0.6667, 0.0, 0.0, 1.0, 0.0, 1.0, 0.3334, 0.0, 0.3334, 0.0, 0.6667, 1.0, 0.6667, 1.0, 1.0, 0.0, 1.0, 0.0, 0.3334, 1.0, 0.3334, 1.0, 0.6667, 0.0, 0.6667, 0.0, 0.0, 1.0, 0.0, 1.0, 0.3334, 0.0, 0.3334, 0.0, 0.6667, 1.0, 0.6667, 1.0, 1.0, 0.0, 1.0, 0.0, 0.3334, 1.0, 0.3334, 1.0, 0.6667, 0.0, 0.6667, 0.0, 0.0, 1.0, 0.0, 1.0, 0.3334, 0.0, 0.3334, 0.0, 0.6667, 1.0, 0.6667, 1.0, 1.0, 0.0, 1.0, 0.0, 0.3334, 1.0, 0.3334, 1.0, 0.6667, 0.0, 0.6667, 0.0, 0.0, 1.0, 0.0, 1.0, 0.3334, 0.0, 0.3334, 0.0, 0.6667, 1.0, 0.6667, 1.0, 1.0, 0.0, 1.0, 0.0, 0.3334, 1.0, 0.3334, 1.0, 0.6667, 0.0, 0.6667, 0.0, 0.0, 1.0, 0.0, 1.0, 0.3334, 0.0, 0.3334, 0.0, 0.6667, 1.0, 0.6667, 1.0, 1.0, 0.0, 1.0, 0.0, 0.3334, 1.0, 0.3334, 1.0, 0.6667, 0.0, 0.6667, 0.0, 0.0, 1.0, 0.0, 1.0, 0.3334, 0.0, 0.3334, 0.0, 0.6667, 1.0, 0.6667, 1.0, 1.0, 0.0, 1.0, 0.0, 0.3334, 1.0, 0.3334, 1.0, 0.6667, 0.0, 0.6667, 0.0, 0.0, 1.0, 0.0, 1.0, 0.3334, 0.0, 0.3334, 0.0, 0.6667, 1.0, 0.6667, 1.0, 1.0, 0.0, 1.0, 0.0, 0.3334, 1.0, 0.3334, 1.0, 0.6667, 0.0, 0.6667, 0.0, 0.0, 1.0, 0.0, 1.0, 0.3334, 0.0, 0.3334])
me_cube.materials.append(mat_building_001)
me_cube.materials.append(mat_material)
me_cube.materials.append(mat_window)
me_cube.materials.append(mat_outline)
me_cube.use_mirror_vertex_groups = False
me_cube.update()

# ---- objects
ob_cube_col = bpy.data.objects.new('Cube-col', me_cube)

# ---- transforms, parenting, visibility, modifiers, constraints
ob_cube_col.location = (-0.4528, -7.251e-06, 15.97)
ob_cube_col.scale = (6.491, 6.491, 15.37)
ob_cube_col.lock_rotations_4d = False
ob_cube_col.empty_display_type = 'ARROWS'
ob_cube_col.lineart.crease_threshold = 0.0
_m = ob_cube_col.modifiers.new('Solidify', 'SOLIDIFY')
_m.thickness = 0.015
_m.offset = -0.1
_m.material_offset = 4
_m.use_quality_normals = True
_m.use_flip_normals = True

# ---- collection membership
col_collection.objects.link(ob_cube_col)

# ---- scene / render settings (as saved in the file)
scene.frame_start = 1; scene.frame_end = 250; scene.frame_set(1)
scene.render.engine = 'BLENDER_EEVEE_NEXT'
scene.render.resolution_x = 200
scene.render.resolution_y = 150
scene.render.filter_size = 0.0
scene.render.use_freestyle = True
scene.render.line_thickness = 0.3
scene.cycles.sampling_pattern = 'TABULATED_SOBOL'
scene.eevee.taa_samples = 1
scene.eevee.taa_render_samples = 1
scene.eevee.use_taa_reprojection = False
scene.eevee.use_gtao = True
scene.view_settings.view_transform = 'Filmic'
bpy.context.view_layer.update()

# ---- added for rendering (the .blend has no active camera and no usable light): camera, sun
cam_auto = bpy.data.cameras.new('AutoCamera')
cam_auto.lens = 50.0
cam_auto.sensor_width = 36.0
cam_auto.clip_end = 1000.0
ob_auto_camera = bpy.data.objects.new('AutoCamera', cam_auto)
scene.collection.objects.link(ob_auto_camera)
ob_auto_camera.location = (33.94, -41.2713, 43.3163)
ob_auto_camera.rotation_euler = (1.09748, -7.21219e-08, 0.694738)
scene.camera = ob_auto_camera
light_auto_sun = bpy.data.lights.new('AutoSun', 'SUN')
light_auto_sun.energy = 3.0
light_auto_sun.angle = 0.0523599
ob_auto_sun = bpy.data.objects.new('AutoSun', light_auto_sun)
scene.collection.objects.link(ob_auto_sun)
ob_auto_sun.rotation_euler = (0.872665, 0.174533, 0.523599)
bpy.context.view_layer.update()

